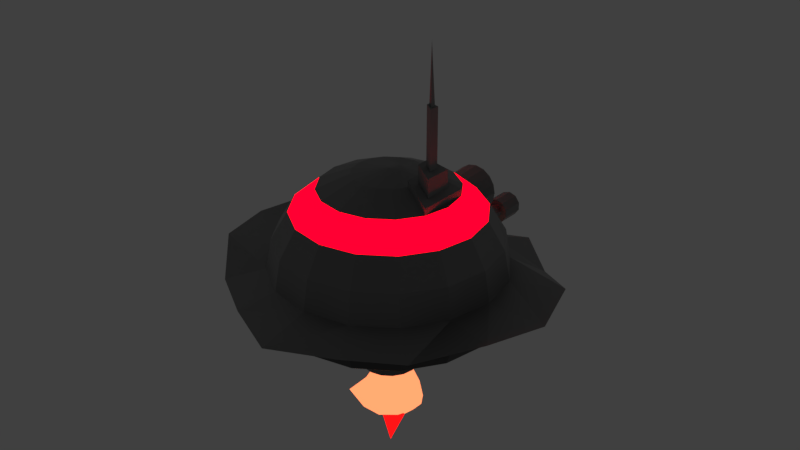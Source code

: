 # Source: flyingRobot.blend  (saved by Blender 2.79.0; exported with 4.5.12 LTS)
import bpy
from mathutils import Matrix  # noqa: F401  (used for matrix-valued properties, if any)

bpy.ops.wm.read_factory_settings(use_empty=True)
scene = bpy.context.scene
scene.name = 'Scene'

# ---- collections
col_collection_1 = bpy.data.collections.new('Collection 1'); scene.collection.children.link(col_collection_1)

# ---- images (referenced by path relative to the original .blend; pixels are not part of the script)
import os
ASSET_DIR = os.environ.get("B2B_ASSET_DIR", "")  # directory of the original .blend (textures are referenced by path, not embedded)
HERE = os.path.dirname(os.path.abspath(__file__))  # packed textures are extracted next to this script under _unpacked/

def load_image(name, relpath, width, height, colorspace="sRGB"):
    """Load a texture the original file referenced (path relative to the .blend, or extracted next to this script)."""
    p = next((c for c in (os.path.join(HERE, relpath), os.path.join(ASSET_DIR, relpath)) if relpath and os.path.exists(c)), "")
    if p:
        img = bpy.data.images.load(p, check_existing=True)
        img.name = name
    else:  # same state as the original file: an image datablock whose file is absent (Cycles renders it pink)
        img = bpy.data.images.new(name, width, height)
        img.source = "FILE"
        img.filepath = "//" + (relpath or name)
    img.colorspace_settings.name = colorspace
    return img
img_flyingrobot = load_image('FlyingRobot', 'FlyingRobot.png', 1024, 1024, 'sRGB')

# ---- materials (node trees are filled in below, after node groups)
mat_metal = bpy.data.materials.new('Metal')
mat_metal.alpha_threshold = 0.0
mat_metal.roughness = 0.5
mat_stripe = bpy.data.materials.new('Stripe')
mat_stripe.alpha_threshold = 0.0
mat_stripe.roughness = 0.5
mat_eye = bpy.data.materials.new('Eye')
mat_eye.alpha_threshold = 0.0
mat_eye.roughness = 0.5
mat_flameexit = bpy.data.materials.new('FlameExit')
mat_flameexit.alpha_threshold = 0.0
mat_flameexit.roughness = 0.5
mat_flameregular = bpy.data.materials.new('FlameRegular')
mat_flameregular.alpha_threshold = 0.0
mat_flameregular.roughness = 0.5
mat_flameend = bpy.data.materials.new('FlameEnd')
mat_flameend.alpha_threshold = 0.0
mat_flameend.roughness = 0.5
mat_bottom = bpy.data.materials.new('Bottom')
mat_bottom.alpha_threshold = 0.0
mat_bottom.roughness = 0.5
mat_redeye = bpy.data.materials.new('RedEye')
mat_redeye.alpha_threshold = 0.0
mat_redeye.roughness = 0.5

# ---- material node trees
mat_metal.use_nodes = True; mat_metal.node_tree.nodes.clear()
_N = mat_metal.node_tree.nodes; _L = mat_metal.node_tree.links
n0 = _N.new('ShaderNodeOutputMaterial'); n0.name = 'Material Output'; n0.location = (300, 300)
n1 = _N.new('ShaderNodeBsdfPrincipled'); n1.name = 'Principled BSDF'; n1.location = (10, 300)
n1.width = 150
n1.subsurface_method = 'BURLEY'
n1.inputs[0].default_value = (0.3264, 0.3264, 0.3264, 1.0)
n1.inputs[1].default_value = 1.0
n1.inputs[2].default_value = 1.0
n1.inputs[3].default_value = 1.45
n1.inputs[9].default_value = (1.0, 1.0, 1.0)
n1.inputs[13].default_value = 0.2179
n1.inputs[15].default_value = 1.0
n1.inputs[19].default_value = 0.25
n1.inputs[20].default_value = 1.0
n1.inputs[24].default_value = 0.1949
n2 = _N.new('ShaderNodeTexImage'); n2.name = 'Image Texture'; n2.location = (268, 151)
n2.width = 140
n2.image = img_flyingrobot
_L.new(n1.outputs[0], n0.inputs[0])
n0.is_active_output = True
mat_stripe.use_nodes = True; mat_stripe.node_tree.nodes.clear()
_N = mat_stripe.node_tree.nodes; _L = mat_stripe.node_tree.links
n0 = _N.new('ShaderNodeOutputMaterial'); n0.name = 'Material Output'; n0.location = (300, 300)
n1 = _N.new('ShaderNodeEmission'); n1.name = 'Emission'; n1.location = (10, 300)
n1.inputs[0].default_value = (0.4919, 0.0, 0.006514, 1.0)
n1.inputs[1].default_value = 5.0
n2 = _N.new('ShaderNodeTexImage'); n2.name = 'Image Texture'; n2.location = (268, 151)
n2.width = 140
n2.image = img_flyingrobot
_L.new(n1.outputs[0], n0.inputs[0])
n0.is_active_output = True
mat_eye.use_nodes = True; mat_eye.node_tree.nodes.clear()
_N = mat_eye.node_tree.nodes; _L = mat_eye.node_tree.links
n0 = _N.new('ShaderNodeOutputMaterial'); n0.name = 'Material Output'; n0.location = (300, 300)
n1 = _N.new('ShaderNodeEmission'); n1.name = 'Emission'; n1.location = (10, 300)
n1.inputs[0].default_value = (0.8, 0.06008, 0.03575, 1.0)
n1.inputs[1].default_value = 4.0
n2 = _N.new('ShaderNodeTexImage'); n2.name = 'Image Texture'; n2.location = (268, 151)
n2.width = 140
n2.image = img_flyingrobot
_L.new(n1.outputs[0], n0.inputs[0])
n0.is_active_output = True
mat_flameexit.use_nodes = True; mat_flameexit.node_tree.nodes.clear()
_N = mat_flameexit.node_tree.nodes; _L = mat_flameexit.node_tree.links
n0 = _N.new('ShaderNodeOutputMaterial'); n0.name = 'Material Output'; n0.location = (300, 300)
n1 = _N.new('ShaderNodeEmission'); n1.name = 'Emission'; n1.location = (10, 300)
n1.inputs[0].default_value = (0.009827, 0.07977, 0.8, 1.0)
n1.inputs[1].default_value = 2.0
n2 = _N.new('ShaderNodeTexImage'); n2.name = 'Image Texture'; n2.location = (268, 151)
n2.width = 140
n2.image = img_flyingrobot
_L.new(n1.outputs[0], n0.inputs[0])
n0.is_active_output = True
mat_flameregular.use_nodes = True; mat_flameregular.node_tree.nodes.clear()
_N = mat_flameregular.node_tree.nodes; _L = mat_flameregular.node_tree.links
n0 = _N.new('ShaderNodeOutputMaterial'); n0.name = 'Material Output'; n0.location = (300, 300)
n1 = _N.new('ShaderNodeEmission'); n1.name = 'Emission'; n1.location = (10, 300)
n1.inputs[0].default_value = (0.8, 0.208, 0.08541, 1.0)
n1.inputs[1].default_value = 2.0
n2 = _N.new('ShaderNodeTexImage'); n2.name = 'Image Texture'; n2.location = (268, 151)
n2.width = 140
n2.image = img_flyingrobot
_L.new(n1.outputs[0], n0.inputs[0])
n0.is_active_output = True
mat_flameend.use_nodes = True; mat_flameend.node_tree.nodes.clear()
_N = mat_flameend.node_tree.nodes; _L = mat_flameend.node_tree.links
n0 = _N.new('ShaderNodeOutputMaterial'); n0.name = 'Material Output'; n0.location = (300, 300)
n1 = _N.new('ShaderNodeEmission'); n1.name = 'Emission'; n1.location = (10, 300)
n1.inputs[0].default_value = (0.8, 0.003786, 0.004314, 1.0)
n1.inputs[1].default_value = 2.0
n2 = _N.new('ShaderNodeTexImage'); n2.name = 'Image Texture'; n2.location = (268, 151)
n2.width = 140
n2.image = img_flyingrobot
_L.new(n1.outputs[0], n0.inputs[0])
n0.is_active_output = True
mat_bottom.use_nodes = True; mat_bottom.node_tree.nodes.clear()
_N = mat_bottom.node_tree.nodes; _L = mat_bottom.node_tree.links
n0 = _N.new('ShaderNodeOutputMaterial'); n0.name = 'Material Output'; n0.location = (300, 300)
n1 = _N.new('ShaderNodeBsdfPrincipled'); n1.name = 'Principled BSDF'; n1.location = (10, 300)
n1.width = 150
n1.subsurface_method = 'BURLEY'
n1.inputs[0].default_value = (0.05358, 0.05358, 0.05358, 1.0)
n1.inputs[1].default_value = 0.09402
n1.inputs[2].default_value = 0.453
n1.inputs[3].default_value = 1.45
n1.inputs[9].default_value = (1.0, 1.0, 1.0)
n1.inputs[13].default_value = 0.2222
n1.inputs[14].default_value = (0.6336, 0.6336, 0.6336, 1.0)
n2 = _N.new('ShaderNodeTexImage'); n2.name = 'Image Texture'; n2.location = (268, 151)
n2.width = 140
n2.image = img_flyingrobot
_L.new(n1.outputs[0], n0.inputs[0])
n0.is_active_output = True
mat_redeye.use_nodes = True; mat_redeye.node_tree.nodes.clear()
_N = mat_redeye.node_tree.nodes; _L = mat_redeye.node_tree.links
n0 = _N.new('ShaderNodeOutputMaterial'); n0.name = 'Material Output'; n0.location = (300, 300)
n1 = _N.new('ShaderNodeEmission'); n1.name = 'Emission'; n1.location = (10, 300)
n1.inputs[0].default_value = (0.8, 0.0, 0.01132, 1.0)
n1.inputs[1].default_value = 5.0
n2 = _N.new('ShaderNodeTexImage'); n2.name = 'Image Texture'; n2.location = (268, 151)
n2.width = 140
n2.image = img_flyingrobot
_L.new(n1.outputs[0], n0.inputs[0])
n0.is_active_output = True

# ---- world
world_world = bpy.data.worlds.new('World'); scene.world = world_world
world_world.color = (0.05088, 0.05088, 0.05088)
world_world.use_sun_shadow = False
world_world.sun_shadow_jitter_overblur = 0.0
world_world.cycles.sampling_method = 'MANUAL'

# ---- meshes
me_sphere_001 = bpy.data.meshes.new('Sphere.001')
me_sphere_001.from_pydata([(0.002147, 0.0006116, -2.107), (0.2202, -0.1578, -1.567), (-0.08114, -0.2557, -1.567), (-0.1404, 0.0006116, -1.567), (-0.06912, 0.2569, -1.567), (0.2202, 0.159, -1.641), (0.08168, -0.1638, -1.345), (-0.1726, -0.1151, -1.345), (-0.2159, 0.159, -1.345), (0.03641, 0.2528, -1.333), (0.2305, -0.02073, -1.369), (0.002147, 0.0006116, -1.194), (-0.04681, -0.0716, -1.692), (0.1077, -0.08532, -1.608), (0.08136, -0.2432, -1.586), (0.2585, 0.0006116, -1.586), (0.09032, 0.09115, -1.794), (-0.05859, -0.007752, -1.608), (-0.08931, -0.1501, -1.668), (-0.03943, 0.1409, -1.667), (-0.2052, 0.1513, -1.671), (0.08136, 0.2444, -1.586), (0.2138, -0.09251, -1.456), (0.2887, 0.09373, -1.456), (-0.003561, -0.2297, -1.452), (0.1793, -0.2432, -1.47), (-0.2001, -0.08532, -1.452), (-0.2539, -0.2432, -1.456), (-0.126, 0.2485, -1.423), (-0.2246, 0.09373, -1.456), (0.1301, 0.2444, -1.456), (-0.04117, 0.2592, -1.456), (0.2095, -0.1501, -1.325), (-0.07707, -0.2432, -1.27), (-0.1926, 0.0006116, -1.308), (-0.03321, 0.1843, -1.27), (0.1694, 0.1195, -1.325), (0.0511, -0.1501, -1.245), (0.1606, 0.0006116, -1.21), (-0.1149, -0.08532, -1.295), (-0.1149, 0.04386, -1.295), (0.0511, 0.1513, -1.245), (-8.819e-11, 0.8292, 0.523), (0.06963, 0.831, 0.5069), (-4.599e-11, 0.8303, 0.5231), (-0.06964, 0.8314, 0.5069), (0.1293, 0.8424, 0.4612), (-0.1293, 0.8428, 0.4612), (0.07917, 1.166, 0.534), (-1.301e-09, 1.166, 0.5525), (-0.1703, 0.8631, 0.3921), (-0.1863, 0.8894, 0.3091), (-0.1741, 0.918, 0.2243), (-0.1346, 0.9446, 0.1507), (-0.07345, 0.9648, 0.1005), (1.424e-08, 0.9752, 0.08239), (2.842e-08, 0.9665, 0.08315), (0.07324, 0.9574, 0.1011), (0.1343, 0.9389, 0.151), (0.1738, 0.9141, 0.2244), (0.1861, 0.8871, 0.3091), (0.1702, 0.862, 0.3921), (0.1463, 1.166, 0.4812), (0.06043, 1.166, 0.4807), (5.241e-10, 1.166, 0.4949), (-0.07917, 1.166, 0.534), (2.994e-08, 1.166, 0.0657), (0.07917, 1.166, 0.08422), (0.1911, 1.166, 0.4022), (0.1117, 1.166, 0.4405), (-0.06043, 1.166, 0.4807), (0.06043, 1.117, 0.4807), (-2.732e-09, 1.117, 0.4949), (-0.1463, 1.166, 0.4812), (-0.07917, 1.166, 0.08422), (2.437e-08, 1.166, 0.1233), (0.06043, 1.166, 0.1375), (0.1463, 1.166, 0.137), (0.2069, 1.166, 0.3091), (0.1459, 1.166, 0.3802), (0.1117, 1.117, 0.4405), (-0.1117, 1.166, 0.4405), (-0.06043, 1.117, 0.4807), (0.0456, 1.117, 0.4386), (1.117e-09, 1.117, 0.4493), (-0.1911, 1.166, 0.4022), (-0.06043, 1.166, 0.1375), (-0.1463, 1.166, 0.137), (0.1117, 1.166, 0.1777), (2.111e-08, 1.117, 0.1233), (0.06043, 1.117, 0.1375), (0.1911, 1.166, 0.216), (0.1579, 1.166, 0.3091), (0.1459, 1.117, 0.3802), (0.08426, 1.117, 0.4082), (-0.1459, 1.166, 0.3802), (-0.1117, 1.117, 0.4405), (-0.0456, 1.117, 0.4386), (0.0456, 1.138, 0.4386), (1.117e-09, 1.138, 0.4493), (-0.2069, 1.166, 0.3091), (-0.1117, 1.166, 0.1777), (-0.06043, 1.117, 0.1375), (-0.1911, 1.166, 0.216), (0.1459, 1.166, 0.238), (0.1117, 1.117, 0.1777), (1.911e-08, 1.117, 0.1689), (0.0456, 1.117, 0.1796), (0.1579, 1.117, 0.3091), (0.1101, 1.117, 0.3627), (0.08426, 1.138, 0.4082), (-0.1579, 1.166, 0.3091), (-0.1459, 1.117, 0.3802), (-0.08426, 1.117, 0.4082), (-0.0456, 1.138, 0.4386), (0.04104, 1.158, 0.4257), (1.588e-09, 1.158, 0.4353), (-0.1459, 1.166, 0.238), (-0.1117, 1.117, 0.1777), (-0.0456, 1.117, 0.1796), (0.1459, 1.117, 0.238), (0.08426, 1.117, 0.21), (1.911e-08, 1.138, 0.1689), (0.0456, 1.138, 0.1796), (0.1192, 1.117, 0.3091), (0.1101, 1.138, 0.3627), (0.07584, 1.158, 0.3983), (-0.1579, 1.117, 0.3091), (-0.1101, 1.117, 0.3627), (-0.08426, 1.138, 0.4082), (-0.04104, 1.158, 0.4257), (0.03283, 1.179, 0.4024), (2.436e-09, 1.179, 0.41), (-0.1459, 1.117, 0.238), (-0.08426, 1.117, 0.21), (-0.0456, 1.138, 0.1796), (0.1101, 1.117, 0.2554), (0.08426, 1.138, 0.21), (1.778e-08, 1.158, 0.1829), (0.04104, 1.158, 0.1925), (0.1192, 1.138, 0.3091), (0.09909, 1.158, 0.3574), (0.06067, 1.179, 0.3805), (-0.1192, 1.117, 0.3091), (-0.1101, 1.138, 0.3627), (-0.07584, 1.158, 0.3983), (-0.03283, 1.179, 0.4024), (0.02298, 1.2, 0.3744), (4.032e-09, 1.2, 0.3798), (-0.1101, 1.117, 0.2554), (-0.08426, 1.138, 0.21), (-0.04104, 1.158, 0.1925), (0.1101, 1.138, 0.2554), (0.07584, 1.158, 0.2199), (1.539e-08, 1.179, 0.2082), (0.03283, 1.179, 0.2158), (0.1073, 1.158, 0.3091), (0.07927, 1.179, 0.3477), (0.04247, 1.2, 0.3591), (-0.1192, 1.138, 0.3091), (-0.09909, 1.158, 0.3574), (-0.06067, 1.179, 0.3805), (-0.02298, 1.2, 0.3744), (0.01379, 1.2, 0.3483), (5.405e-09, 1.2, 0.3515), (-0.1101, 1.138, 0.2554), (-0.07584, 1.158, 0.2199), (-0.03283, 1.179, 0.2158), (0.09909, 1.158, 0.2608), (0.06067, 1.179, 0.2377), (1.31e-08, 1.2, 0.2384), (0.02298, 1.2, 0.2438), (0.0858, 1.179, 0.3091), (0.05549, 1.2, 0.3361), (0.02548, 1.2, 0.3391), (-0.1073, 1.158, 0.3091), (-0.07927, 1.179, 0.3477), (-0.04247, 1.2, 0.3591), (-0.01379, 1.2, 0.3483), (0.03329, 1.2, 0.3253), (0.03604, 1.2, 0.3091), (0.03329, 1.2, 0.2929), (0.02548, 1.2, 0.2791), (0.01379, 1.2, 0.2699), (1.085e-08, 1.2, 0.2667), (-0.01379, 1.2, 0.2699), (-0.02548, 1.2, 0.2791), (-0.03329, 1.2, 0.2929), (-0.03604, 1.2, 0.3091), (-0.03329, 1.2, 0.3253), (-0.02548, 1.2, 0.3391), (-0.09909, 1.158, 0.2608), (-0.06067, 1.179, 0.2377), (-0.02298, 1.2, 0.2438), (0.07927, 1.179, 0.2705), (0.04247, 1.2, 0.2591), (0.06006, 1.2, 0.3091), (-0.0858, 1.179, 0.3091), (-0.05549, 1.2, 0.3361), (0.05549, 1.2, 0.2821), (-0.04247, 1.2, 0.2591), (-0.05549, 1.2, 0.2821), (-0.06006, 1.2, 0.3091), (-0.07927, 1.179, 0.2705), (0.0, 1.202, 7.451e-09), (0.0, 1.002, -7.451e-09), (0.05878, 1.202, -0.02247), (0.05878, 1.002, -0.02247), (0.09511, 1.202, -0.08129), (0.09511, 1.002, -0.08129), (0.09511, 1.202, -0.154), (0.09511, 1.002, -0.154), (0.05878, 1.202, -0.2128), (0.05878, 1.002, -0.2128), (-8.742e-09, 1.202, -0.2353), (-8.742e-09, 1.002, -0.3592), (-0.05878, 1.202, -0.2128), (-0.05878, 1.002, -0.2128), (-0.09511, 1.202, -0.154), (-0.09511, 1.002, -0.154), (-0.09511, 1.202, -0.08129), (-0.09511, 1.002, -0.08129), (-0.05878, 1.202, -0.02247), (-0.05878, 1.002, -0.02247), (-4.157e-08, 0.309, -0.7489), (-3.536e-08, 0.5878, -0.6907), (-2.569e-08, 0.809, -0.6), (-1.351e-08, 0.9511, -0.4858), (-0.1183, 0.2855, -0.7489), (-0.2249, 0.543, -0.6907), (-0.3096, 0.7474, -0.6), (-0.364, 0.8787, -0.4858), (-0.3827, 0.9239, -0.3592), (-0.2185, 0.2185, -0.7489), (-0.4156, 0.4156, -0.6907), (-0.5721, 0.5721, -0.6), (-0.6725, 0.6725, -0.4858), (-0.7071, 0.7071, -0.3592), (-0.2855, 0.1183, -0.7489), (-0.543, 0.2249, -0.6907), (-0.7474, 0.3096, -0.6), (-0.8787, 0.364, -0.4858), (-0.9239, 0.3827, -0.3592), (-0.309, -3.452e-07, -0.7489), (-0.5878, -3.824e-07, -0.6907), (-0.809, -4.718e-07, -0.6), (-0.9511, -4.122e-07, -0.4858), (-1.0, -4.42e-07, -0.3592), (-0.2855, -0.1183, -0.7489), (-0.543, -0.2249, -0.6907), (-0.7474, -0.3096, -0.6), (-0.8787, -0.364, -0.4858), (-0.9239, -0.3827, -0.3592), (-0.2185, -0.2185, -0.7489), (-0.4156, -0.4156, -0.6907), (-0.5721, -0.5721, -0.6), (-0.6725, -0.6725, -0.4858), (-0.7071, -0.7071, -0.3592), (-0.1183, -0.2855, -0.7489), (-0.2249, -0.543, -0.6907), (-0.3096, -0.7474, -0.6), (-0.364, -0.8787, -0.4858), (-0.3827, -0.9239, -0.3592), (2e-08, -0.309, -0.7489), (1.231e-07, -0.5878, -0.6907), (2.072e-07, -0.809, -0.6), (1.896e-07, -0.9511, -0.4858), (2.329e-07, -1.0, -0.3592), (0.1183, -0.2855, -0.7489), (0.2249, -0.543, -0.6907), (0.3096, -0.7474, -0.6), (0.364, -0.8787, -0.4858), (0.3827, -0.9239, -0.3592), (0.2185, -0.2185, -0.7489), (0.4156, -0.4156, -0.6907), (0.5721, -0.5721, -0.6), (0.6725, -0.6725, -0.4858), (0.7071, -0.7071, -0.3592), (0.2855, -0.1183, -0.7489), (0.543, -0.2249, -0.6907), (0.7474, -0.3096, -0.6), (0.8787, -0.364, -0.4858), (0.9239, -0.3827, -0.3592), (0.309, -2.111e-07, -0.7489), (0.5878, -6.951e-08, -0.6907), (0.809, 5e-09, -0.6), (0.9511, -2.48e-08, -0.4858), (1.0, 6.461e-08, -0.3592), (0.2855, 0.1183, -0.7489), (0.543, 0.2249, -0.6907), (0.7474, 0.3096, -0.6), (0.8787, 0.364, -0.4858), (0.9239, 0.3827, -0.3592), (0.2185, 0.2185, -0.7489), (0.4156, 0.4156, -0.6907), (0.5721, 0.5721, -0.6), (0.6725, 0.6725, -0.4858), (0.7071, 0.7071, -0.3592), (0.1183, 0.2855, -0.7489), (0.2249, 0.543, -0.6907), (0.3096, 0.7474, -0.6), (0.364, 0.8787, -0.4858), (0.3827, 0.9239, -0.3592), (-4.157e-08, 0.309, -0.8513), (-0.1183, 0.2855, -0.8513), (-0.2185, 0.2185, -0.8513), (-0.2855, 0.1183, -0.8513), (-0.309, -3.452e-07, -0.8513), (-0.2855, -0.1183, -0.8513), (-0.2185, -0.2185, -0.8513), (-0.1183, -0.2855, -0.8513), (2e-08, -0.309, -0.8513), (0.1183, -0.2855, -0.8513), (0.2185, -0.2185, -0.8513), (0.2855, -0.1183, -0.8513), (0.309, -2.111e-07, -0.8513), (0.2855, 0.1183, -0.8513), (0.2185, 0.2185, -0.8513), (0.1183, 0.2855, -0.8513), (-4.947e-08, 0.09332, -0.8513), (-0.03571, 0.08622, -0.8513), (-0.06599, 0.06599, -0.8513), (-0.08622, 0.03571, -0.8513), (-0.09332, -3.061e-07, -0.8513), (-0.08622, -0.03571, -0.8513), (-0.06599, -0.06599, -0.8513), (-0.03571, -0.08622, -0.8513), (-3.087e-08, -0.09332, -0.8513), (0.03571, -0.08622, -0.8513), (0.06599, -0.06599, -0.8513), (0.08622, -0.03571, -0.8513), (0.09332, -2.656e-07, -0.8513), (0.08622, 0.03571, -0.8513), (0.06599, 0.06599, -0.8513), (0.03571, 0.08622, -0.8513), (-3.983e-08, 0.2482, -1.113), (-0.09497, 0.2293, -1.113), (-0.1755, 0.1755, -1.113), (-0.2293, 0.09497, -1.113), (-0.2482, -3.422e-07, -1.113), (-0.2293, -0.09497, -1.113), (-0.1755, -0.1755, -1.113), (-0.09497, -0.2293, -1.113), (9.62e-09, -0.2482, -1.113), (0.09497, -0.2293, -1.113), (0.1755, -0.1755, -1.113), (0.2293, -0.09497, -1.113), (0.2482, -2.345e-07, -1.113), (0.2293, 0.09497, -1.113), (0.1755, 0.1755, -1.113), (0.09497, 0.2293, -1.113), (-0.5216, 1.259, -0.1176), (-0.9639, 0.8398, -0.1176), (-1.354, 0.5216, 0.02957), (-1.505, -5.268e-07, -0.006754), (-1.354, -0.5216, 0.02957), (-0.9639, -0.9304, -0.1176), (-0.5216, -1.202, -0.1176), (3.441e-07, -1.445, -0.1176), (0.5216, -1.202, -0.1176), (0.9639, -0.9304, -0.1176), (1.354, -0.5216, 0.02957), (1.505, 1.638e-07, -0.006754), (1.354, 0.5216, 0.02957), (0.9639, 0.8398, -0.1176), (0.5216, 1.259, -0.1176), (-0.3827, 0.9239, 5.96e-08), (-0.7071, 0.7071, 8.941e-08), (-0.9239, 0.3827, 1.043e-07), (-1.0, -4.42e-07, 1.192e-07), (-0.9239, -0.3827, 1.043e-07), (-0.7071, -0.7071, 8.941e-08), (0.9239, 0.3827, -7.451e-08), (0.7071, 0.7071, -5.96e-08), (0.3827, 0.9239, -2.98e-08), (0.0, 0.309, 0.9511), (0.0, 0.5878, 0.809), (0.0, 0.809, 0.5878), (0.1183, 0.2855, 0.9511), (0.2249, 0.543, 0.809), (0.3096, 0.7474, 0.5878), (0.364, 0.8787, 0.309), (0.2185, 0.2185, 0.9511), (0.4156, 0.4156, 0.809), (0.5721, 0.5721, 0.5878), (0.6725, 0.6725, 0.309), (0.2855, 0.1183, 0.9511), (0.543, 0.2249, 0.809), (0.7474, 0.3096, 0.5878), (0.8787, 0.364, 0.309), (0.5878, -3.824e-07, 0.809), (0.809, -4.718e-07, 0.5878), (0.9511, -4.122e-07, 0.309), (1.0, -4.42e-07, -4.371e-08), (0.2855, -0.1183, 0.9511), (0.543, -0.2249, 0.809), (0.7474, -0.3096, 0.5878), (0.8787, -0.364, 0.309), (0.9239, -0.3827, -4.371e-08), (0.2185, -0.2185, 0.9511), (0.4156, -0.4156, 0.809), (0.5721, -0.5721, 0.5878), (0.6725, -0.6725, 0.309), (0.7071, -0.7071, -4.371e-08), (0.1183, -0.2855, 0.9511), (0.2249, -0.543, 0.809), (0.3096, -0.7474, 0.5878), (0.364, -0.8787, 0.309), (0.3827, -0.9239, -4.371e-08), (-6.157e-08, -0.309, 0.9511), (-1.584e-07, -0.5878, 0.809), (-2.329e-07, -0.809, 0.5878), (-2.031e-07, -0.9511, 0.309), (-2.329e-07, -1.0, -4.371e-08), (-1.247e-07, -6.269e-07, 1.0), (-0.1183, -0.2855, 0.9511), (-0.2249, -0.543, 0.809), (-0.3096, -0.7474, 0.5878), (-0.364, -0.8787, 0.309), (-0.3827, -0.9239, -4.371e-08), (-0.2185, -0.2185, 0.9511), (-0.4156, -0.4156, 0.809), (-0.5721, -0.5721, 0.5878), (-0.6725, -0.6725, 0.309), (-0.2855, -0.1183, 0.9511), (-0.543, -0.2249, 0.809), (-0.7474, -0.3096, 0.5878), (-0.8787, -0.364, 0.309), (-0.309, -2.111e-07, 0.9511), (-0.5878, -6.951e-08, 0.809), (-0.809, 4.999e-09, 0.5878), (-0.9511, -2.48e-08, 0.309), (-0.2855, 0.1183, 0.9511), (-0.543, 0.2249, 0.809), (-0.7474, 0.3096, 0.5878), (-0.8787, 0.364, 0.309), (-0.2185, 0.2185, 0.9511), (-0.4156, 0.4156, 0.809), (-0.5721, 0.5721, 0.5878), (-0.6725, 0.6725, 0.309), (-0.1183, 0.2855, 0.9511), (-0.2249, 0.543, 0.809), (-0.3096, 0.7474, 0.5878), (-0.364, 0.8787, 0.309), (5.975e-10, 1.202, -0.04717), (0.03521, 1.202, -0.06063), (0.05697, 1.202, -0.09587), (0.05697, 1.202, -0.1394), (0.03521, 1.202, -0.1747), (-4.639e-09, 1.202, -0.1881), (-0.03521, 1.202, -0.1747), (-0.05697, 1.202, -0.1394), (-0.05697, 1.202, -0.09587), (-0.03521, 1.202, -0.06063), (5.975e-10, 1.502, -0.04717), (0.03521, 1.502, -0.06063), (0.05697, 1.502, -0.09587), (0.05697, 1.502, -0.1394), (0.03521, 1.502, -0.1747), (-4.639e-09, 1.502, -0.1881), (-0.03521, 1.502, -0.1747), (-0.05697, 1.502, -0.1394), (-0.05697, 1.502, -0.09587), (-0.03521, 1.502, -0.06063), (5.975e-10, 1.502, -0.04717), (0.03521, 1.502, -0.06063), (0.05697, 1.502, -0.09587), (0.05697, 1.502, -0.1394), (0.03521, 1.502, -0.1747), (-4.639e-09, 1.502, -0.1881), (-0.03521, 1.502, -0.1747), (-0.05697, 1.502, -0.1394), (-0.05697, 1.502, -0.09587), (-0.03521, 1.502, -0.06063), (1.466e-09, 1.502, 0.01592), (0.06673, 1.502, -0.009591), (0.108, 1.502, -0.07637), (0.108, 1.502, -0.1589), (0.06673, 1.502, -0.2257), (-8.459e-09, 1.502, -0.2512), (-0.06673, 1.502, -0.2257), (-0.108, 1.502, -0.1589), (-0.108, 1.502, -0.07637), (-0.06673, 1.502, -0.00959), (1.466e-09, 1.712, 0.01592), (0.06673, 1.712, -0.009591), (0.108, 1.712, -0.07637), (0.108, 1.712, -0.1589), (0.06673, 1.712, -0.2257), (-8.459e-09, 1.712, -0.2512), (-0.06673, 1.712, -0.2257), (-0.108, 1.712, -0.1589), (-0.108, 1.712, -0.07637), (-0.06673, 1.712, -0.009591), (1.77e-09, 1.712, -0.03687), (0.04036, 1.712, -0.0523), (0.0653, 1.712, -0.09268), (0.0653, 1.712, -0.1426), (0.04036, 1.712, -0.183), (-4.233e-09, 1.712, -0.1984), (-0.04036, 1.712, -0.183), (-0.0653, 1.712, -0.1426), (-0.0653, 1.712, -0.09268), (-0.04036, 1.712, -0.0523), (1.77e-09, 1.586, -0.03687), (0.04036, 1.586, -0.0523), (0.0653, 1.586, -0.09268), (0.0653, 1.586, -0.1426), (0.04036, 1.586, -0.183), (-4.233e-09, 1.586, -0.1984), (-0.04036, 1.586, -0.183), (-0.0653, 1.586, -0.1426), (-0.0653, 1.586, -0.09268), (-0.04036, 1.586, -0.0523), (0.2855, 0.1183, 1.019), (0.543, 0.2249, 0.8767), (0.2855, -0.1183, 1.019), (0.543, -0.2249, 0.8767), (0.3442, 0.06434, 0.9863), (0.4843, 0.1224, 0.909), (0.3442, -0.06434, 0.9863), (0.4843, -0.1224, 0.909), (0.3442, 0.06434, 1.173), (0.4843, 0.1224, 1.096), (0.3442, -0.06434, 1.173), (0.4843, -0.1224, 1.096), (0.3885, 0.02364, 1.149), (0.44, 0.04496, 1.121), (0.3885, -0.02364, 1.149), (0.44, -0.04496, 1.121), (0.3885, 0.02364, 1.737), (0.44, 0.04496, 1.709), (0.3885, -0.02364, 1.737), (0.44, -0.04496, 1.709), (0.4014, 0.01184, 1.73), (0.4272, 0.02253, 1.716), (0.4014, -0.01185, 1.73), (0.4272, -0.02253, 1.716), (0.4111, -0.00288, 2.313)], [], [(0, 13, 12), (1, 13, 15), (0, 12, 17), (0, 17, 19), (0, 19, 16), (1, 15, 22), (2, 14, 24), (3, 18, 26), (4, 20, 28), (5, 21, 30), (1, 22, 25), (2, 24, 27), (3, 26, 29), (4, 28, 31), (5, 30, 23), (6, 32, 37), (7, 33, 39), (8, 34, 40), (9, 35, 41), (10, 36, 38), (38, 41, 11), (38, 36, 41), (36, 9, 41), (41, 40, 11), (41, 35, 40), (35, 8, 40), (40, 39, 11), (40, 34, 39), (34, 7, 39), (39, 37, 11), (39, 33, 37), (33, 6, 37), (37, 38, 11), (37, 32, 38), (32, 10, 38), (23, 36, 10), (23, 30, 36), (30, 9, 36), (31, 35, 9), (31, 28, 35), (28, 8, 35), (29, 34, 8), (29, 26, 34), (26, 7, 34), (27, 33, 7), (27, 24, 33), (24, 6, 33), (25, 32, 6), (25, 22, 32), (22, 10, 32), (30, 31, 9), (30, 21, 31), (21, 4, 31), (28, 29, 8), (28, 20, 29), (20, 3, 29), (26, 27, 7), (26, 18, 27), (18, 2, 27), (24, 25, 6), (24, 14, 25), (14, 1, 25), (22, 23, 10), (22, 15, 23), (15, 5, 23), (16, 21, 5), (16, 19, 21), (19, 4, 21), (19, 20, 4), (19, 17, 20), (17, 3, 20), (17, 18, 3), (17, 12, 18), (12, 2, 18), (15, 16, 5), (15, 13, 16), (13, 0, 16), (12, 14, 2), (12, 13, 14), (13, 1, 14), (43, 48, 49, 44, 42), (46, 62, 48, 43), (49, 48, 63, 64), (65, 45, 44, 49), (56, 55, 66, 67, 57), (61, 68, 62, 46), (48, 62, 69, 63), (65, 49, 64, 70), (64, 63, 71, 72), (45, 65, 73, 47), (66, 55, 54, 74), (67, 66, 75, 76), (57, 67, 77, 58), (60, 78, 68, 61), (62, 68, 79, 69), (63, 69, 80, 71), (73, 65, 70, 81), (70, 64, 72, 82), (72, 71, 83, 84), (47, 73, 85, 50), (66, 74, 86, 75), (53, 87, 74, 54), (77, 67, 76, 88), (76, 75, 89, 90), (58, 77, 91, 59), (59, 91, 78, 60), (68, 78, 92, 79), (69, 79, 93, 80), (71, 80, 94, 83), (85, 73, 81, 95), (81, 70, 82, 96), (82, 72, 84, 97), (84, 83, 98, 99), (50, 85, 100, 51), (74, 87, 101, 86), (75, 86, 102, 89), (52, 103, 87, 53), (91, 77, 88, 104), (88, 76, 90, 105), (90, 89, 106, 107), (78, 91, 104, 92), (79, 92, 108, 93), (80, 93, 109, 94), (83, 94, 110, 98), (100, 85, 95, 111), (95, 81, 96, 112), (96, 82, 97, 113), (97, 84, 99, 114), (99, 98, 115, 116), (51, 100, 103, 52), (87, 103, 117, 101), (86, 101, 118, 102), (89, 102, 119, 106), (104, 88, 105, 120), (105, 90, 107, 121), (107, 106, 122, 123), (92, 104, 120, 108), (93, 108, 124, 109), (94, 109, 125, 110), (98, 110, 126, 115), (103, 100, 111, 117), (111, 95, 112, 127), (112, 96, 113, 128), (113, 97, 114, 129), (114, 99, 116, 130), (116, 115, 131, 132), (101, 117, 133, 118), (102, 118, 134, 119), (106, 119, 135, 122), (120, 105, 121, 136), (121, 107, 123, 137), (123, 122, 138, 139), (108, 120, 136, 124), (109, 124, 140, 125), (110, 125, 141, 126), (115, 126, 142, 131), (117, 111, 127, 133), (127, 112, 128, 143), (128, 113, 129, 144), (129, 114, 130, 145), (130, 116, 132, 146), (132, 131, 147, 148), (118, 133, 149, 134), (119, 134, 150, 135), (122, 135, 151, 138), (136, 121, 137, 152), (137, 123, 139, 153), (139, 138, 154, 155), (124, 136, 152, 140), (125, 140, 156, 141), (126, 141, 157, 142), (131, 142, 158, 147), (133, 127, 143, 149), (143, 128, 144, 159), (144, 129, 145, 160), (145, 130, 146, 161), (146, 132, 148, 162), (148, 147, 163, 164), (134, 149, 165, 150), (135, 150, 166, 151), (138, 151, 167, 154), (152, 137, 153, 168), (153, 139, 155, 169), (155, 154, 170, 171), (140, 152, 168, 156), (141, 156, 172, 157), (142, 157, 173, 158), (147, 158, 174, 163), (149, 143, 159, 165), (159, 144, 160, 175), (160, 145, 161, 176), (161, 146, 162, 177), (162, 148, 164, 178), (164, 163, 174, 179, 180, 181, 182, 183, 184, 185, 186, 187, 188, 189, 190, 178), (150, 165, 191, 166), (151, 166, 192, 167), (154, 167, 193, 170), (168, 153, 169, 194), (169, 155, 171, 195), (171, 170, 184, 183), (156, 168, 194, 172), (157, 172, 196, 173), (158, 173, 179, 174), (165, 159, 175, 191), (175, 160, 176, 197), (176, 161, 177, 198), (177, 162, 178, 190), (173, 196, 180, 179), (196, 199, 181, 180), (199, 195, 182, 181), (195, 171, 183, 182), (170, 193, 185, 184), (193, 200, 186, 185), (200, 201, 187, 186), (201, 202, 188, 187), (202, 198, 189, 188), (198, 177, 190, 189), (166, 191, 203, 192), (167, 192, 200, 193), (194, 169, 195, 199), (172, 194, 199, 196), (191, 175, 197, 203), (197, 176, 198, 202), (192, 203, 201, 200), (203, 197, 202, 201), (204, 205, 207, 206), (206, 207, 209, 208), (208, 209, 211, 210), (210, 211, 213, 212), (212, 213, 215, 214), (214, 215, 217, 216), (216, 217, 219, 218), (218, 219, 221, 220), (207, 205, 223, 221, 219, 217, 215, 213, 211, 209), (220, 221, 223, 222), (222, 223, 205, 204), (220, 222, 453, 452), (225, 224, 228, 229), (226, 225, 229, 230), (227, 226, 230, 231), (215, 227, 231, 232), (230, 229, 234, 235), (231, 230, 235, 236), (232, 231, 236, 237), (229, 228, 233, 234), (237, 236, 241, 242), (234, 233, 238, 239), (235, 234, 239, 240), (236, 235, 240, 241), (242, 241, 246, 247), (239, 238, 243, 244), (240, 239, 244, 245), (241, 240, 245, 246), (246, 245, 250, 251), (247, 246, 251, 252), (244, 243, 248, 249), (245, 244, 249, 250), (251, 250, 255, 256), (252, 251, 256, 257), (249, 248, 253, 254), (250, 249, 254, 255), (255, 254, 259, 260), (256, 255, 260, 261), (257, 256, 261, 262), (254, 253, 258, 259), (259, 258, 263, 264), (260, 259, 264, 265), (261, 260, 265, 266), (262, 261, 266, 267), (267, 266, 271, 272), (264, 263, 268, 269), (265, 264, 269, 270), (266, 265, 270, 271), (272, 271, 276, 277), (269, 268, 273, 274), (270, 269, 274, 275), (271, 270, 275, 276), (276, 275, 280, 281), (277, 276, 281, 282), (274, 273, 278, 279), (275, 274, 279, 280), (280, 279, 284, 285), (281, 280, 285, 286), (282, 281, 286, 287), (279, 278, 283, 284), (285, 284, 289, 290), (286, 285, 290, 291), (287, 286, 291, 292), (284, 283, 288, 289), (289, 288, 293, 294), (290, 289, 294, 295), (291, 290, 295, 296), (292, 291, 296, 297), (297, 296, 301, 302), (294, 293, 298, 299), (295, 294, 299, 300), (296, 295, 300, 301), (301, 300, 226, 227), (302, 301, 227, 215), (299, 298, 224, 225), (300, 299, 225, 226), (293, 288, 316, 317), (273, 268, 312, 313), (224, 298, 318, 303), (288, 283, 315, 316), (228, 224, 303, 304), (248, 243, 307, 308), (268, 263, 311, 312), (253, 248, 308, 309), (298, 293, 317, 318), (278, 273, 313, 314), (263, 258, 310, 311), (243, 238, 306, 307), (233, 228, 304, 305), (283, 278, 314, 315), (238, 233, 305, 306), (258, 253, 309, 310), (308, 307, 323, 324), (316, 315, 331, 332), (309, 308, 324, 325), (317, 316, 332, 333), (310, 309, 325, 326), (318, 317, 333, 334), (311, 310, 326, 327), (304, 303, 319, 320), (303, 318, 334, 319), (312, 311, 327, 328), (305, 304, 320, 321), (313, 312, 328, 329), (306, 305, 321, 322), (314, 313, 329, 330), (307, 306, 322, 323), (315, 314, 330, 331), (329, 328, 344, 345), (322, 321, 337, 338), (330, 329, 345, 346), (323, 322, 338, 339), (331, 330, 346, 347), (324, 323, 339, 340), (332, 331, 347, 348), (325, 324, 340, 341), (333, 332, 348, 349), (326, 325, 341, 342), (334, 333, 349, 350), (327, 326, 342, 343), (320, 319, 335, 336), (319, 334, 350, 335), (328, 327, 343, 344), (321, 320, 336, 337), (335, 350, 349, 348, 347, 346, 345, 344, 343, 342, 341, 340, 339, 338, 337, 336), (282, 287, 362, 361), (297, 302, 365, 364), (292, 297, 364, 363), (272, 277, 360, 359), (351, 221, 219), (232, 237, 352, 351), (247, 252, 355, 354), (257, 262, 357, 356), (237, 242, 353, 352), (252, 257, 356, 355), (277, 282, 361, 360), (287, 292, 363, 362), (267, 272, 359, 358), (242, 247, 354, 353), (262, 267, 358, 357), (354, 355, 370, 369), (362, 363, 372, 393), (355, 356, 371, 370), (363, 364, 373, 372), (356, 357, 419, 371), (364, 365, 374, 373), (357, 358, 413, 419), (366, 221, 351), (358, 359, 408, 413), (351, 352, 367, 366), (359, 360, 403, 408), (352, 353, 368, 367), (360, 361, 398, 403), (353, 354, 369, 368), (361, 362, 393, 398), (376, 375, 378, 379), (377, 376, 379, 380), (375, 414, 378), (380, 379, 383, 384), (381, 380, 384, 385), (378, 414, 382), (374, 381, 385, 373), (379, 378, 382, 383), (373, 385, 389, 372), (383, 382, 386, 387), (384, 383, 387, 388), (385, 384, 388, 389), (382, 414, 386), (372, 389, 392, 393), (388, 387, 390, 391), (389, 388, 391, 392), (392, 391, 396, 397), (393, 392, 397, 398), (387, 395, 390), (391, 390, 395, 396), (397, 396, 401, 402), (394, 414, 399), (398, 397, 402, 403), (395, 394, 399, 400), (396, 395, 400, 401), (401, 400, 405, 406), (402, 401, 406, 407), (399, 414, 404), (403, 402, 407, 408), (400, 399, 404, 405), (405, 404, 409, 410), (406, 405, 410, 411), (407, 406, 411, 412), (404, 414, 409), (408, 407, 412, 413), (413, 412, 418, 419), (410, 409, 415, 416), (411, 410, 416, 417), (412, 411, 417, 418), (409, 414, 415), (415, 414, 420), (419, 418, 423, 371), (416, 415, 420, 421), (417, 416, 421, 422), (418, 417, 422, 423), (423, 422, 426, 427), (420, 414, 424), (371, 423, 427, 370), (421, 420, 424, 425), (422, 421, 425, 426), (426, 425, 429, 430), (427, 426, 430, 431), (424, 414, 428), (370, 427, 431, 369), (425, 424, 428, 429), (430, 429, 433, 434), (431, 430, 434, 435), (428, 414, 432), (369, 431, 435, 368), (429, 428, 432, 433), (433, 432, 436, 437), (434, 433, 437, 438), (435, 434, 438, 439), (432, 414, 436), (368, 435, 439, 367), (367, 439, 443, 366), (437, 436, 440, 441), (438, 437, 441, 442), (439, 438, 442, 443), (436, 414, 440), (440, 414, 375), (441, 440, 375, 376), (442, 441, 376, 377), (232, 219, 217), (232, 217, 215), (211, 209, 365), (365, 209, 374), (302, 211, 365), (302, 213, 211), (302, 215, 213), (366, 205, 223), (366, 223, 221), (374, 207, 205), (374, 209, 207), (452, 453, 463, 462), (218, 220, 452, 451), (216, 218, 451, 450), (214, 216, 450, 449), (212, 214, 449, 448), (210, 212, 448, 447), (204, 206, 445, 444), (208, 210, 447, 446), (206, 208, 446, 445), (222, 204, 444, 453), (459, 460, 470, 469), (449, 450, 460, 459), (446, 447, 457, 456), (453, 444, 454, 463), (450, 451, 461, 460), (447, 448, 458, 457), (444, 445, 455, 454), (451, 452, 462, 461), (448, 449, 459, 458), (445, 446, 456, 455), (466, 467, 477, 476), (456, 457, 467, 466), (463, 454, 464, 473), (460, 461, 471, 470), (457, 458, 468, 467), (454, 455, 465, 464), (461, 462, 472, 471), (458, 459, 469, 468), (455, 456, 466, 465), (462, 463, 473, 472), (480, 481, 491, 490), (473, 464, 474, 483), (470, 471, 481, 480), (467, 468, 478, 477), (464, 465, 475, 474), (471, 472, 482, 481), (468, 469, 479, 478), (465, 466, 476, 475), (472, 473, 483, 482), (469, 470, 480, 479), (487, 488, 498, 497), (477, 478, 488, 487), (474, 475, 485, 484), (481, 482, 492, 491), (478, 479, 489, 488), (475, 476, 486, 485), (482, 483, 493, 492), (479, 480, 490, 489), (476, 477, 487, 486), (483, 474, 484, 493), (494, 495, 505, 504), (484, 485, 495, 494), (491, 492, 502, 501), (488, 489, 499, 498), (485, 486, 496, 495), (492, 493, 503, 502), (489, 490, 500, 499), (486, 487, 497, 496), (493, 484, 494, 503), (490, 491, 501, 500), (504, 505, 506, 507, 508, 509, 510, 511, 512, 513), (501, 502, 512, 511), (498, 499, 509, 508), (495, 496, 506, 505), (502, 503, 513, 512), (499, 500, 510, 509), (496, 497, 507, 506), (503, 494, 504, 513), (500, 501, 511, 510), (497, 498, 508, 507), (374, 205, 381), (381, 377, 380), (443, 442, 377), (366, 443, 205), (51, 52, 443), (377, 45, 47), (377, 44, 45), (54, 55, 205), (53, 54, 205), (443, 377, 47), (443, 47, 50), (53, 205, 443), (52, 53, 443), (443, 50, 51), (381, 60, 61), (43, 44, 377), (205, 55, 57), (205, 57, 58), (43, 377, 46), (46, 377, 381), (381, 205, 58), (381, 58, 59), (61, 46, 381), (381, 59, 60), (386, 414, 394), (387, 386, 514, 515), (395, 387, 515, 517), (386, 394, 516, 514), (394, 395, 517, 516), (514, 516, 520, 518), (517, 515, 519, 521), (516, 517, 521, 520), (515, 514, 518, 519), (521, 519, 523, 525), (520, 521, 525, 524), (519, 518, 522, 523), (518, 520, 524, 522), (524, 525, 529, 528), (523, 522, 526, 527), (522, 524, 528, 526), (525, 523, 527, 529), (526, 528, 532, 530), (529, 527, 531, 533), (528, 529, 533, 532), (527, 526, 530, 531), (532, 533, 537, 536), (531, 530, 534, 535), (530, 532, 536, 534), (533, 531, 535, 537), (537, 535, 538), (535, 534, 538), (536, 538, 534), (536, 537, 538), (351, 219, 232)])
me_sphere_001.polygons.foreach_set('material_index', [5, 4, 5, 5, 5, 4, 4, 4, 4, 4, 4, 4, 4, 4, 4, 4, 4, 4, 4, 4, 4, 4, 4, 4, 4, 4, 4, 4, 4, 4, 4, 4, 4, 4, 4, 4, 4, 4, 4, 4, 4, 4, 4, 4, 4, 4, 4, 4, 4, 4, 4, 4, 4, 4, 4, 4, 4, 4, 4, 4, 4, 4, 4, 4, 4, 4, 4, 4, 4, 5, 4, 4, 4, 4, 4, 4, 5, 4, 4, 4, 0, 0, 0, 0, 0, 0, 0, 0, 0, 0, 0, 0, 0, 0, 0, 0, 0, 0, 0, 0, 0, 0, 0, 0, 0, 0, 0, 0, 0, 0, 0, 0, 7, 0, 0, 0, 0, 0, 0, 0, 0, 0, 0, 7, 0, 0, 0, 7, 7, 0, 0, 0, 0, 0, 0, 7, 0, 0, 7, 7, 0, 0, 0, 7, 7, 7, 0, 0, 7, 0, 7, 7, 0, 7, 7, 7, 0, 0, 7, 7, 7, 7, 0, 7, 7, 7, 7, 7, 7, 7, 7, 7, 0, 7, 7, 7, 7, 7, 7, 7, 7, 7, 7, 7, 7, 7, 7, 7, 7, 7, 7, 7, 7, 2, 7, 7, 7, 7, 7, 7, 7, 7, 7, 7, 7, 7, 7, 7, 7, 7, 7, 7, 7, 7, 7, 7, 7, 7, 7, 7, 7, 7, 7, 7, 7, 0, 0, 0, 0, 0, 0, 0, 0, 0, 0, 0, 0, 6, 6, 6, 6, 6, 6, 6, 6, 6, 6, 6, 6, 6, 6, 6, 6, 6, 0, 6, 6, 6, 6, 6, 6, 6, 6, 6, 6, 6, 6, 6, 6, 6, 6, 6, 6, 6, 6, 6, 6, 6, 6, 6, 6, 6, 6, 6, 6, 6, 6, 6, 6, 6, 6, 6, 6, 6, 6, 6, 6, 6, 6, 6, 6, 0, 0, 0, 0, 0, 0, 0, 0, 0, 0, 0, 0, 0, 0, 0, 0, 0, 0, 0, 0, 0, 0, 0, 0, 0, 0, 0, 0, 0, 0, 0, 0, 0, 0, 0, 0, 0, 0, 0, 0, 0, 0, 0, 0, 0, 0, 0, 0, 0, 6, 6, 6, 6, 0, 6, 6, 6, 6, 6, 6, 6, 6, 6, 6, 0, 0, 0, 0, 0, 0, 0, 0, 0, 0, 0, 0, 0, 0, 0, 0, 1, 0, 1, 0, 0, 0, 0, 0, 0, 1, 0, 0, 0, 1, 0, 0, 0, 0, 1, 0, 0, 0, 0, 1, 1, 0, 0, 0, 0, 0, 1, 0, 0, 0, 0, 0, 1, 0, 0, 0, 0, 0, 1, 0, 0, 0, 0, 0, 1, 1, 0, 0, 0, 0, 1, 0, 0, 0, 0, 0, 1, 0, 0, 0, 0, 0, 1, 0, 0, 0, 0, 1, 6, 6, 0, 0, 6, 6, 6, 0, 0, 0, 0, 0, 0, 0, 0, 0, 0, 0, 0, 0, 0, 0, 0, 0, 0, 0, 0, 0, 0, 0, 0, 0, 0, 0, 0, 0, 0, 0, 0, 0, 0, 0, 0, 0, 0, 0, 0, 0, 0, 0, 0, 0, 0, 0, 0, 0, 0, 0, 0, 0, 0, 0, 0, 0, 0, 0, 0, 0, 0, 0, 0, 0, 0, 0, 0, 0, 0, 0, 0, 0, 0, 0, 0, 0, 0, 0, 0, 0, 0, 0, 0, 0, 0, 0, 0, 0, 0, 0, 0, 0, 0, 0, 0, 0, 0, 0, 0, 0, 0, 0, 0, 0, 0, 0, 0, 0, 0, 0, 0, 0, 0, 0, 0, 0, 0, 0, 0, 0, 0, 0, 0, 0, 0, 0, 6])
_uv = me_sphere_001.uv_layers.new(name='UVMap')
_uv.uv.foreach_set('vector', [0.2498, 0.8277, 0.2498, 0.9246, 0.2242, 0.9034, 0.4078, 0.8541, 0.3906, 0.8426, 0.4078, 0.8228, 0.842, 0.9155, 0.8116, 0.8666, 0.8177, 0.8488, 0.842, 0.9155, 0.8177, 0.8488, 0.842, 0.8406, 0.09985, 0.9093, 0.05739, 0.8383, 0.08967, 0.8487, 0.3797, 0.7599, 0.3512, 0.7705, 0.3616, 0.7472, 0.6283, 0.8393, 0.6334, 0.8704, 0.6068, 0.8556, 0.913, 0.4895, 0.8921, 0.4632, 0.9334, 0.4705, 0.04565, 0.8245, 0.02953, 0.8533, 0.02348, 0.8046, 0.09985, 0.8116, 0.07284, 0.8148, 0.07002, 0.7882, 0.3797, 0.7599, 0.3616, 0.7472, 0.3906, 0.7422, 0.6283, 0.8393, 0.6068, 0.8556, 0.6055, 0.8075, 0.913, 0.4895, 0.9334, 0.4705, 0.9394, 0.5046, 0.04565, 0.8245, 0.02348, 0.8046, 0.04099, 0.8031, 0.09985, 0.8116, 0.07002, 0.7882, 0.09471, 0.7735, 0.5866, 0.8741, 0.5839, 0.8989, 0.5671, 0.8693, 0.7866, 0.8939, 0.7627, 0.9178, 0.7726, 0.8884, 0.7946, 0.8419, 0.7847, 0.8704, 0.7739, 0.8646, 0.04367, 0.7753, 0.02525, 0.7701, 0.03698, 0.7582, 0.8924, 0.3152, 0.9162, 0.2962, 0.9202, 0.3227, 0.9202, 0.3227, 0.9439, 0.3014, 0.9447, 0.3332, 0.9202, 0.3227, 0.9162, 0.2962, 0.9439, 0.3014, 0.9162, 0.2962, 0.9447, 0.2806, 0.9439, 0.3014, 0.7477, 0.8486, 0.7739, 0.8646, 0.7443, 0.8726, 0.7477, 0.8486, 0.7619, 0.8406, 0.7739, 0.8646, 0.7619, 0.8406, 0.7946, 0.8419, 0.7739, 0.8646, 0.7739, 0.8646, 0.7726, 0.8884, 0.7443, 0.8726, 0.3458, 0.9859, 0.3351, 0.9776, 0.3458, 0.9611, 0.7847, 0.8704, 0.7866, 0.8939, 0.7726, 0.8884, 0.7726, 0.8884, 0.7446, 0.9041, 0.7443, 0.8726, 0.7726, 0.8884, 0.7627, 0.9178, 0.7446, 0.9041, 0.5714, 0.8427, 0.5866, 0.8741, 0.5671, 0.8693, 0.9211, 0.3546, 0.9202, 0.3227, 0.9447, 0.3332, 0.9211, 0.3546, 0.8901, 0.3412, 0.9202, 0.3227, 0.8901, 0.3412, 0.8924, 0.3152, 0.9202, 0.3227, 0.8839, 0.2877, 0.9162, 0.2962, 0.8924, 0.3152, 0.8839, 0.2877, 0.9181, 0.271, 0.9162, 0.2962, 0.9181, 0.271, 0.9447, 0.2806, 0.9162, 0.2962, 0.04099, 0.8031, 0.02525, 0.7701, 0.04367, 0.7753, 0.04099, 0.8031, 0.02348, 0.8046, 0.02525, 0.7701, 0.02348, 0.8046, 0.0, 0.7985, 0.02525, 0.7701, 0.8116, 0.8581, 0.7847, 0.8704, 0.7946, 0.8419, 0.8116, 0.8581, 0.8062, 0.8918, 0.7847, 0.8704, 0.8062, 0.8918, 0.7866, 0.8939, 0.7847, 0.8704, 0.8116, 0.9192, 0.7627, 0.9178, 0.7866, 0.8939, 0.6055, 0.8075, 0.6068, 0.8556, 0.5714, 0.8427, 0.6068, 0.8556, 0.5866, 0.8741, 0.5714, 0.8427, 0.612, 0.89, 0.5839, 0.8989, 0.5866, 0.8741, 0.3906, 0.7422, 0.3616, 0.7472, 0.3643, 0.723, 0.3616, 0.7472, 0.343, 0.737, 0.3643, 0.723, 0.07002, 0.7882, 0.04099, 0.8031, 0.04367, 0.7753, 0.07002, 0.7882, 0.07284, 0.8148, 0.04099, 0.8031, 0.07284, 0.8148, 0.04565, 0.8245, 0.04099, 0.8031, 0.979, 0.4499, 0.9641, 0.4231, 0.979, 0.4214, 0.02348, 0.8046, 0.02953, 0.8533, 0.006927, 0.8178, 0.9146, 0.5204, 0.913, 0.4895, 0.9394, 0.5046, 0.8062, 0.8918, 0.8116, 0.9192, 0.7866, 0.8939, 0.9334, 0.4705, 0.8921, 0.4632, 0.9394, 0.4403, 0.8921, 0.4632, 0.8999, 0.4408, 0.9394, 0.4403, 0.6068, 0.8556, 0.612, 0.89, 0.5866, 0.8741, 0.6068, 0.8556, 0.6334, 0.8704, 0.612, 0.89, 0.6334, 0.8704, 0.6303, 0.8989, 0.612, 0.89, 0.3616, 0.7472, 0.3258, 0.7536, 0.343, 0.737, 0.3616, 0.7472, 0.3512, 0.7705, 0.3258, 0.7536, 0.3512, 0.7705, 0.3273, 0.7931, 0.3258, 0.7536, 0.08967, 0.8487, 0.07284, 0.8148, 0.09985, 0.8116, 0.08967, 0.8487, 0.05739, 0.8383, 0.07284, 0.8148, 0.6571, 0.889, 0.6758, 0.8709, 0.6758, 0.8973, 0.05739, 0.8383, 0.02953, 0.8533, 0.04565, 0.8245, 0.8883, 0.5187, 0.8954, 0.489, 0.9146, 0.5204, 0.8954, 0.489, 0.913, 0.4895, 0.9146, 0.5204, 0.8954, 0.489, 0.8921, 0.4632, 0.913, 0.4895, 0.8954, 0.489, 0.8839, 0.4788, 0.8921, 0.4632, 0.9157, 0.9427, 0.9157, 0.9825, 0.909, 0.9563, 0.3512, 0.7705, 0.3528, 0.8238, 0.3273, 0.7931, 0.3512, 0.7705, 0.3728, 0.7808, 0.3528, 0.8238, 0.3728, 0.7808, 0.3906, 0.8748, 0.3528, 0.8238, 0.9012, 0.9427, 0.909, 0.9787, 0.881, 0.9787, 0.2502, 0.9838, 0.231, 0.9631, 0.2502, 0.9396, 0.3906, 0.8426, 0.4078, 0.8541, 0.3922, 0.8735, 0.6423, 0.8992, 0.6408, 0.9634, 0.6264, 0.9634, 0.6296, 0.8991, 0.6296, 0.8989, 0.6567, 0.9014, 0.6572, 0.9634, 0.6408, 0.9634, 0.6423, 0.8992, 0.5203, 0.8075, 0.5358, 0.8084, 0.534, 0.8191, 0.5221, 0.8184, 0.2083, 0.9396, 0.2098, 0.8766, 0.2205, 0.8748, 0.2205, 0.9378, 0.237, 0.7731, 0.2353, 0.7729, 0.1989, 0.7688, 0.2006, 0.7582, 0.2403, 0.7634, 0.6708, 0.9051, 0.673, 0.9634, 0.6572, 0.9634, 0.6567, 0.9014, 0.5358, 0.8084, 0.5502, 0.8162, 0.5449, 0.825, 0.534, 0.8191, 0.5059, 0.8136, 0.5203, 0.8075, 0.5221, 0.8184, 0.5112, 0.8231, 0.7417, 0.9273, 0.7412, 0.9384, 0.7319, 0.9384, 0.7324, 0.9272, 0.2098, 0.8766, 0.2083, 0.9396, 0.1924, 0.9396, 0.1957, 0.8787, 0.1989, 0.7688, 0.2353, 0.7729, 0.236, 0.7866, 0.1975, 0.7834, 0.5502, 0.8933, 0.5358, 0.8994, 0.534, 0.8886, 0.5449, 0.8839, 0.4262, 0.9059, 0.466, 0.9011, 0.4669, 0.9161, 0.4236, 0.9201, 0.4156, 0.9521, 0.469, 0.9507, 0.4699, 0.965, 0.4115, 0.965, 0.5502, 0.8162, 0.5611, 0.8296, 0.5533, 0.8353, 0.5449, 0.825, 0.7412, 0.9384, 0.7412, 0.9509, 0.7319, 0.9508, 0.7319, 0.9384, 0.495, 0.8258, 0.5059, 0.8136, 0.5112, 0.8231, 0.5028, 0.8323, 0.7425, 0.9191, 0.7417, 0.9273, 0.7324, 0.9272, 0.7332, 0.919, 0.1237, 0.8748, 0.1356, 0.8755, 0.1341, 0.8839, 0.1252, 0.8834, 0.1957, 0.8787, 0.1924, 0.9396, 0.1752, 0.9377, 0.1802, 0.8809, 0.5358, 0.8994, 0.5203, 0.8985, 0.5221, 0.8879, 0.534, 0.8886, 0.2391, 0.802, 0.1966, 0.7997, 0.1975, 0.7834, 0.236, 0.7866, 0.5611, 0.8812, 0.5502, 0.8933, 0.5449, 0.8839, 0.5533, 0.8746, 0.1566, 0.9826, 0.1586, 0.9918, 0.1496, 0.9917, 0.1477, 0.9824, 0.4236, 0.9201, 0.4669, 0.9161, 0.468, 0.9335, 0.4198, 0.9363, 0.4198, 0.9363, 0.468, 0.9335, 0.469, 0.9507, 0.4156, 0.9521, 0.5611, 0.8296, 0.5671, 0.8467, 0.5578, 0.8483, 0.5533, 0.8353, 0.7412, 0.9509, 0.7417, 0.9628, 0.7324, 0.9627, 0.7319, 0.9508, 0.1356, 0.8755, 0.1465, 0.8814, 0.1424, 0.8884, 0.1341, 0.8839, 0.489, 0.8422, 0.495, 0.8258, 0.5028, 0.8323, 0.4983, 0.8448, 0.9991, 0.8443, 0.9991, 0.8558, 0.9897, 0.8558, 0.9897, 0.8443, 0.1128, 0.8794, 0.1237, 0.8748, 0.1252, 0.8834, 0.1169, 0.8869, 0.3458, 0.9879, 0.3458, 0.9796, 0.3498, 0.9796, 0.3498, 0.9879, 0.1802, 0.8809, 0.1752, 0.9377, 0.1594, 0.9343, 0.1655, 0.8827, 0.5203, 0.8985, 0.5059, 0.8908, 0.5112, 0.8819, 0.5221, 0.8879, 0.3351, 0.9611, 0.3351, 0.9722, 0.3258, 0.9722, 0.3258, 0.9611, 0.2439, 0.8164, 0.1964, 0.8153, 0.1966, 0.7997, 0.2391, 0.802, 0.5671, 0.8648, 0.5611, 0.8812, 0.5533, 0.8746, 0.5578, 0.8621, 0.156, 0.9704, 0.1566, 0.9826, 0.1477, 0.9824, 0.147, 0.9703, 0.1465, 0.9403, 0.1356, 0.9449, 0.1341, 0.9363, 0.1424, 0.9328, 0.5671, 0.8467, 0.5671, 0.8648, 0.5578, 0.8621, 0.5578, 0.8483, 0.7417, 0.9628, 0.7425, 0.9722, 0.7332, 0.9722, 0.7324, 0.9627, 0.1465, 0.8814, 0.1549, 0.8917, 0.1487, 0.8961, 0.1424, 0.8884, 0.3458, 0.9796, 0.3458, 0.9702, 0.3498, 0.9702, 0.3498, 0.9796, 0.489, 0.8603, 0.489, 0.8422, 0.4983, 0.8448, 0.4983, 0.8587, 0.999, 0.831, 0.9991, 0.8443, 0.9897, 0.8443, 0.9897, 0.8311, 0.1044, 0.8887, 0.1128, 0.8794, 0.1169, 0.8869, 0.1106, 0.8939, 0.09835, 0.9777, 0.09981, 0.9847, 0.096, 0.9847, 0.09454, 0.9777, 0.3498, 0.9879, 0.3498, 0.9796, 0.3538, 0.9789, 0.3538, 0.9864, 0.2498, 0.8277, 0.1968, 0.8277, 0.1964, 0.8153, 0.2439, 0.8164, 0.5059, 0.8908, 0.495, 0.8773, 0.5028, 0.8717, 0.5112, 0.8819, 0.3351, 0.9722, 0.3351, 0.9846, 0.3258, 0.9846, 0.3258, 0.9722, 0.1356, 0.9449, 0.1237, 0.9442, 0.1252, 0.9358, 0.1341, 0.9363, 0.1566, 0.9573, 0.156, 0.9704, 0.147, 0.9703, 0.1477, 0.9571, 0.1549, 0.931, 0.1465, 0.9403, 0.1424, 0.9328, 0.1487, 0.9258, 0.09955, 0.9093, 0.0989, 0.9155, 0.09495, 0.9154, 0.0956, 0.9093, 0.1586, 0.9451, 0.1566, 0.9573, 0.1477, 0.9571, 0.1496, 0.9449, 0.1549, 0.8917, 0.1594, 0.9047, 0.1521, 0.906, 0.1487, 0.8961, 0.3458, 0.9702, 0.3458, 0.9611, 0.3498, 0.9611, 0.3498, 0.9702, 0.3498, 0.9796, 0.3498, 0.9702, 0.3538, 0.9704, 0.3538, 0.9789, 0.495, 0.8773, 0.489, 0.8603, 0.4983, 0.8587, 0.5028, 0.8717, 0.9991, 0.8179, 0.999, 0.831, 0.9897, 0.8311, 0.9897, 0.8179, 0.09985, 0.9012, 0.1044, 0.8887, 0.1106, 0.8939, 0.1072, 0.9033, 0.09784, 0.9686, 0.09835, 0.9777, 0.09454, 0.9777, 0.09402, 0.9685, 0.8391, 0.5106, 0.8326, 0.5169, 0.8309, 0.5144, 0.8368, 0.5088, 0.8309, 0.5144, 0.8233, 0.5169, 0.822, 0.5121, 0.8281, 0.5101, 0.3351, 0.9846, 0.3351, 0.9967, 0.3258, 0.9967, 0.3258, 0.9846, 0.1237, 0.9442, 0.1128, 0.9383, 0.1169, 0.9313, 0.1252, 0.9358, 0.0989, 0.9155, 0.09855, 0.9239, 0.0946, 0.9238, 0.09495, 0.9154, 0.1594, 0.9185, 0.1549, 0.931, 0.1487, 0.9258, 0.1521, 0.9164, 0.8508, 0.9855, 0.8508, 0.9941, 0.8469, 0.9941, 0.8468, 0.9855, 0.8469, 0.9941, 0.8469, 1.0, 0.8429, 0.9976, 0.8429, 0.9923, 0.1594, 0.9047, 0.1594, 0.9185, 0.1521, 0.9164, 0.1521, 0.906, 0.8508, 0.9572, 0.8508, 0.9655, 0.8468, 0.9655, 0.8469, 0.9572, 0.3498, 0.9702, 0.3498, 0.9611, 0.3538, 0.9622, 0.3538, 0.9704, 0.8233, 0.5169, 0.8149, 0.5157, 0.8153, 0.5112, 0.822, 0.5121, 0.9991, 0.8069, 0.9991, 0.8179, 0.9897, 0.8179, 0.9897, 0.8069, 0.09985, 0.915, 0.09985, 0.9012, 0.1072, 0.9033, 0.1072, 0.9138, 0.09835, 0.9587, 0.09784, 0.9686, 0.09402, 0.9685, 0.09454, 0.9586, 0.09402, 0.9685, 0.09454, 0.9777, 0.09134, 0.9762, 0.09088, 0.968, 0.8368, 0.5088, 0.8309, 0.5144, 0.8281, 0.5101, 0.8328, 0.5057, 0.8281, 0.5101, 0.822, 0.5121, 0.8206, 0.5064, 0.8249, 0.505, 0.1128, 0.9383, 0.1044, 0.9281, 0.1106, 0.9236, 0.1169, 0.9313, 0.09855, 0.9239, 0.09855, 0.9333, 0.0946, 0.9333, 0.0946, 0.9238, 0.09495, 0.9154, 0.0946, 0.9238, 0.09088, 0.9245, 0.09119, 0.9169, 0.8508, 0.9754, 0.8508, 0.9855, 0.8468, 0.9855, 0.8468, 0.9754, 0.8468, 0.9855, 0.8469, 0.9941, 0.8429, 0.9923, 0.8429, 0.9845, 0.8006, 0.4784, 0.8065, 0.4728, 0.8086, 0.4768, 0.8039, 0.4813, 0.8508, 0.9655, 0.8508, 0.9754, 0.8468, 0.9754, 0.8468, 0.9655, 0.8469, 0.9572, 0.8468, 0.9655, 0.8429, 0.9666, 0.8429, 0.9591, 0.8149, 0.5157, 0.8071, 0.5113, 0.8091, 0.5076, 0.8153, 0.5112, 0.822, 0.5121, 0.8153, 0.5112, 0.8159, 0.5058, 0.8206, 0.5064, 0.1044, 0.9281, 0.09985, 0.915, 0.1072, 0.9138, 0.1106, 0.9236, 0.09981, 0.9494, 0.09835, 0.9587, 0.09454, 0.9586, 0.096, 0.9494, 0.09454, 0.9586, 0.09402, 0.9685, 0.09088, 0.968, 0.09134, 0.959, 0.8398, 0.5009, 0.8368, 0.5088, 0.8328, 0.5057, 0.8353, 0.4993, 0.8328, 0.5057, 0.8281, 0.5101, 0.8249, 0.505, 0.8281, 0.5019, 0.8249, 0.505, 0.8206, 0.5064, 0.8195, 0.5012, 0.8221, 0.5004, 0.09855, 0.9333, 0.0989, 0.9422, 0.09495, 0.9422, 0.0946, 0.9333, 0.0946, 0.9238, 0.0946, 0.9333, 0.09088, 0.9329, 0.09088, 0.9245, 0.8065, 0.4728, 0.8141, 0.4703, 0.8147, 0.4749, 0.8086, 0.4768, 0.8468, 0.9754, 0.8468, 0.9855, 0.8429, 0.9845, 0.8429, 0.9755, 0.7976, 0.4863, 0.8006, 0.4784, 0.8039, 0.4813, 0.8014, 0.4876, 0.8039, 0.4813, 0.8086, 0.4768, 0.8112, 0.4817, 0.8079, 0.4848, 0.8468, 0.9655, 0.8468, 0.9754, 0.8429, 0.9755, 0.8429, 0.9666, 0.8071, 0.5113, 0.801, 0.5041, 0.8042, 0.5019, 0.8091, 0.5076, 0.8153, 0.5112, 0.8091, 0.5076, 0.8115, 0.5033, 0.8159, 0.5058, 0.8206, 0.5064, 0.8159, 0.5058, 0.8167, 0.5008, 0.8195, 0.5012, 0.0989, 0.9422, 0.09955, 0.9494, 0.0956, 0.9494, 0.09495, 0.9422, 0.096, 0.9494, 0.09454, 0.9586, 0.09134, 0.959, 0.09266, 0.9507, 0.8397, 0.4919, 0.8398, 0.5009, 0.8353, 0.4993, 0.8352, 0.4921, 0.8353, 0.4993, 0.8328, 0.5057, 0.8281, 0.5019, 0.8298, 0.4975, 0.8281, 0.5019, 0.8249, 0.505, 0.8221, 0.5004, 0.8241, 0.4985, 0.8221, 0.5004, 0.8195, 0.5012, 0.8167, 0.5008, 0.8141, 0.4993, 0.8121, 0.4969, 0.811, 0.4939, 0.8109, 0.4909, 0.8119, 0.4883, 0.8139, 0.4864, 0.8165, 0.4856, 0.8193, 0.4859, 0.8219, 0.4874, 0.8239, 0.4898, 0.8251, 0.4928, 0.8251, 0.4958, 0.8241, 0.4985, 0.0946, 0.9333, 0.09495, 0.9422, 0.09119, 0.941, 0.09088, 0.9329, 0.8141, 0.4703, 0.8225, 0.4715, 0.8214, 0.4758, 0.8147, 0.4749, 0.8086, 0.4768, 0.8147, 0.4749, 0.8155, 0.4803, 0.8112, 0.4817, 0.8429, 0.9755, 0.8429, 0.9845, 0.8389, 0.9829, 0.8389, 0.9757, 0.8014, 0.4876, 0.8039, 0.4813, 0.8079, 0.4848, 0.8062, 0.4893, 0.8079, 0.4848, 0.8112, 0.4817, 0.8139, 0.4864, 0.8119, 0.4883, 0.801, 0.5041, 0.7977, 0.4953, 0.8016, 0.4949, 0.8042, 0.5019, 0.8091, 0.5076, 0.8042, 0.5019, 0.8081, 0.4992, 0.8115, 0.5033, 0.8159, 0.5058, 0.8115, 0.5033, 0.8141, 0.4993, 0.8167, 0.5008, 0.09495, 0.9422, 0.0956, 0.9494, 0.09178, 0.9474, 0.09119, 0.941, 0.8364, 0.4831, 0.8397, 0.4919, 0.8352, 0.4921, 0.8325, 0.4851, 0.8352, 0.4921, 0.8353, 0.4993, 0.8298, 0.4975, 0.8298, 0.4924, 0.8298, 0.4975, 0.8281, 0.5019, 0.8241, 0.4985, 0.8251, 0.4958, 0.8115, 0.5033, 0.8081, 0.4992, 0.8121, 0.4969, 0.8141, 0.4993, 0.8081, 0.4992, 0.8062, 0.4943, 0.811, 0.4939, 0.8121, 0.4969, 0.8062, 0.4943, 0.8062, 0.4893, 0.8109, 0.4909, 0.811, 0.4939, 0.8062, 0.4893, 0.8079, 0.4848, 0.8119, 0.4883, 0.8109, 0.4909, 0.8112, 0.4817, 0.8155, 0.4803, 0.8165, 0.4856, 0.8139, 0.4864, 0.8155, 0.4803, 0.8202, 0.481, 0.8193, 0.4859, 0.8165, 0.4856, 0.8202, 0.481, 0.8245, 0.4835, 0.8219, 0.4874, 0.8193, 0.4859, 0.8245, 0.4835, 0.8279, 0.4875, 0.8239, 0.4898, 0.8219, 0.4874, 0.8279, 0.4875, 0.8298, 0.4924, 0.8251, 0.4928, 0.8239, 0.4898, 0.8298, 0.4924, 0.8298, 0.4975, 0.8251, 0.4958, 0.8251, 0.4928, 0.8225, 0.4715, 0.8303, 0.4759, 0.8277, 0.4794, 0.8214, 0.4758, 0.8147, 0.4749, 0.8214, 0.4758, 0.8202, 0.481, 0.8155, 0.4803, 0.8016, 0.4949, 0.8014, 0.4876, 0.8062, 0.4893, 0.8062, 0.4943, 0.8042, 0.5019, 0.8016, 0.4949, 0.8062, 0.4943, 0.8081, 0.4992, 0.8303, 0.4759, 0.8364, 0.4831, 0.8325, 0.4851, 0.8277, 0.4794, 0.8325, 0.4851, 0.8352, 0.4921, 0.8298, 0.4924, 0.8279, 0.4875, 0.8214, 0.4758, 0.8277, 0.4794, 0.8245, 0.4835, 0.8202, 0.481, 0.8277, 0.4794, 0.8325, 0.4851, 0.8279, 0.4875, 0.8245, 0.4835, 0.1237, 0.9449, 0.1237, 0.9833, 0.112, 0.9833, 0.112, 0.9449, 0.112, 0.9449, 0.112, 0.9833, 0.09985, 0.9833, 0.09985, 0.9449, 0.05251, 0.9093, 0.09088, 0.9093, 0.09086, 0.9216, 0.0525, 0.9216, 0.0525, 0.9216, 0.09086, 0.9216, 0.09087, 0.9348, 0.05251, 0.9349, 0.05251, 0.9349, 0.09087, 0.9348, 0.09088, 0.9649, 0.05255, 0.944, 0.1849, 0.9404, 0.1964, 0.9773, 0.1715, 0.9778, 0.1731, 0.9396, 0.1731, 0.9396, 0.1715, 0.9778, 0.1594, 0.9778, 0.161, 0.9396, 0.1964, 0.9765, 0.1964, 0.9396, 0.2075, 0.9419, 0.2075, 0.9789, 0.6349, 0.817, 0.6433, 0.8083, 0.6553, 0.8075, 0.6662, 0.8149, 0.6721, 0.8275, 0.6705, 0.8407, 0.6721, 0.8709, 0.6502, 0.8502, 0.6392, 0.8428, 0.6334, 0.8302, 0.2075, 0.9789, 0.2075, 0.9419, 0.2207, 0.9423, 0.2207, 0.9792, 0.2207, 0.9792, 0.2207, 0.9423, 0.231, 0.9406, 0.231, 0.9775, 0.8781, 0.4881, 0.8781, 0.5014, 0.8704, 0.4975, 0.8704, 0.4896, 0.3678, 0.2399, 0.3273, 0.2737, 0.3142, 0.2597, 0.3428, 0.2132, 0.3968, 0.2094, 0.3678, 0.2399, 0.3428, 0.2132, 0.3624, 0.1728, 0.4115, 0.1854, 0.3968, 0.2094, 0.3624, 0.1728, 0.3711, 0.1423, 0.9274, 0.1389, 0.9038, 0.1382, 0.9048, 0.06761, 0.9284, 0.06464, 0.3624, 0.1728, 0.3428, 0.2132, 0.3073, 0.2, 0.3136, 0.1546, 0.3711, 0.1423, 0.3624, 0.1728, 0.3136, 0.1546, 0.3137, 0.1208, 0.9284, 0.06464, 0.9048, 0.06761, 0.9075, 0.006132, 0.9313, 0.0, 0.3428, 0.2132, 0.3142, 0.2597, 0.2955, 0.2528, 0.3073, 0.2, 0.3076, 0.1022, 0.3137, 0.1208, 0.248, 0.1244, 0.2385, 0.1059, 0.3073, 0.2, 0.2955, 0.2528, 0.2742, 0.2539, 0.2667, 0.2022, 0.3136, 0.1546, 0.3073, 0.2, 0.2667, 0.2022, 0.2577, 0.1576, 0.3137, 0.1208, 0.3136, 0.1546, 0.2577, 0.1576, 0.248, 0.1244, 0.2385, 0.1059, 0.248, 0.1244, 0.184, 0.1523, 0.1712, 0.1353, 0.2667, 0.2022, 0.2742, 0.2539, 0.2534, 0.263, 0.2272, 0.2195, 0.2577, 0.1576, 0.2667, 0.2022, 0.2272, 0.2195, 0.2033, 0.1813, 0.248, 0.1244, 0.2577, 0.1576, 0.2033, 0.1813, 0.184, 0.1523, 0.184, 0.1523, 0.2033, 0.1813, 0.1587, 0.2223, 0.1316, 0.2004, 0.1712, 0.1353, 0.184, 0.1523, 0.1316, 0.2004, 0.1161, 0.1859, 0.2272, 0.2195, 0.2534, 0.263, 0.2364, 0.2786, 0.1948, 0.2492, 0.2033, 0.1813, 0.2272, 0.2195, 0.1948, 0.2492, 0.1587, 0.2223, 0.1316, 0.2004, 0.1587, 0.2223, 0.1306, 0.2741, 0.09855, 0.2614, 0.1161, 0.1859, 0.1316, 0.2004, 0.09855, 0.2614, 0.08138, 0.25, 0.1948, 0.2492, 0.2364, 0.2786, 0.2256, 0.2984, 0.1744, 0.2869, 0.1587, 0.2223, 0.1948, 0.2492, 0.1744, 0.2869, 0.1306, 0.2741, 0.1306, 0.2741, 0.1744, 0.2869, 0.1691, 0.3267, 0.1234, 0.329, 0.09855, 0.2614, 0.1306, 0.2741, 0.1234, 0.329, 0.09004, 0.3259, 0.9927, 0.2697, 0.9687, 0.2623, 0.9672, 0.2079, 0.9911, 0.2125, 0.1744, 0.2869, 0.2256, 0.2984, 0.2229, 0.3194, 0.1691, 0.3267, 0.1691, 0.3267, 0.2229, 0.3194, 0.2285, 0.3383, 0.1798, 0.3627, 0.1234, 0.329, 0.1691, 0.3267, 0.1798, 0.3627, 0.138, 0.3785, 0.09004, 0.3259, 0.1234, 0.329, 0.138, 0.3785, 0.1073, 0.3842, 0.9911, 0.2125, 0.9672, 0.2079, 0.9666, 0.14, 0.9905, 0.1412, 0.9905, 0.1412, 0.9666, 0.14, 0.9672, 0.06903, 0.9911, 0.06653, 0.1798, 0.3627, 0.2285, 0.3383, 0.2416, 0.3523, 0.2048, 0.3894, 0.138, 0.3785, 0.1798, 0.3627, 0.2048, 0.3894, 0.1724, 0.4152, 0.1073, 0.3842, 0.138, 0.3785, 0.1724, 0.4152, 0.1477, 0.4273, 0.9911, 0.06653, 0.9672, 0.06903, 0.9687, 0.005754, 0.9927, 0.0, 0.2048, 0.3894, 0.2416, 0.3523, 0.2603, 0.3593, 0.2403, 0.4026, 0.1724, 0.4152, 0.2048, 0.3894, 0.2403, 0.4026, 0.2213, 0.4334, 0.862, 0.06885, 0.8839, 0.09617, 0.8573, 0.1277, 0.8308, 0.1059, 0.8308, 0.1059, 0.8573, 0.1277, 0.8369, 0.1765, 0.8069, 0.1633, 0.8069, 0.09699, 0.8308, 0.1059, 0.8069, 0.1633, 0.7818, 0.1573, 0.2403, 0.4026, 0.2603, 0.3593, 0.2816, 0.3581, 0.2809, 0.4004, 0.8573, 0.1277, 0.8838, 0.1602, 0.869, 0.1957, 0.8369, 0.1765, 0.8369, 0.1765, 0.869, 0.1957, 0.861, 0.2383, 0.8259, 0.2352, 0.8069, 0.1633, 0.8369, 0.1765, 0.8259, 0.2352, 0.7939, 0.2323, 0.7818, 0.1573, 0.8069, 0.1633, 0.7939, 0.2323, 0.7682, 0.2299, 0.2809, 0.4004, 0.2816, 0.3581, 0.3024, 0.3491, 0.3204, 0.3832, 0.8259, 0.2352, 0.861, 0.2383, 0.861, 0.2817, 0.8259, 0.2948, 0.7939, 0.2323, 0.8259, 0.2352, 0.8259, 0.2948, 0.794, 0.3024, 0.7682, 0.2299, 0.7939, 0.2323, 0.794, 0.3024, 0.7682, 0.3036, 0.3204, 0.3832, 0.3024, 0.3491, 0.3194, 0.3334, 0.3528, 0.3534, 0.3528, 0.3534, 0.3194, 0.3334, 0.3302, 0.3136, 0.3732, 0.3158, 0.8259, 0.2948, 0.861, 0.2817, 0.8691, 0.3191, 0.837, 0.3463, 0.794, 0.3024, 0.8259, 0.2948, 0.837, 0.3463, 0.8069, 0.3629, 0.7682, 0.3036, 0.794, 0.3024, 0.8069, 0.3629, 0.7819, 0.3673, 0.9313, 0.271, 0.9075, 0.2638, 0.9048, 0.2071, 0.9284, 0.2113, 0.3732, 0.3158, 0.3302, 0.3136, 0.3329, 0.2927, 0.3785, 0.2759, 0.837, 0.3463, 0.8691, 0.3191, 0.8839, 0.3449, 0.8574, 0.3819, 0.8069, 0.3629, 0.837, 0.3463, 0.8574, 0.3819, 0.8309, 0.4047, 0.9048, 0.2071, 0.8847, 0.1951, 0.8839, 0.1365, 0.9038, 0.1382, 0.9284, 0.2113, 0.9048, 0.2071, 0.9038, 0.1382, 0.9274, 0.1389, 0.3785, 0.2759, 0.3329, 0.2927, 0.3273, 0.2737, 0.3678, 0.2399, 0.4115, 0.259, 0.3785, 0.2759, 0.3678, 0.2399, 0.3968, 0.2094, 0.39, 0.9586, 0.3839, 0.9394, 0.4013, 0.9395, 0.4073, 0.9587, 0.965, 0.271, 0.9645, 0.2916, 0.9449, 0.2915, 0.9454, 0.271, 0.9623, 0.4115, 0.963, 0.4339, 0.9434, 0.4341, 0.9427, 0.4117, 0.3839, 0.9394, 0.3818, 0.9168, 0.3992, 0.9168, 0.4013, 0.9395, 0.9623, 0.3886, 0.9623, 0.4115, 0.9427, 0.4117, 0.9427, 0.3887, 0.98, 0.378, 0.98, 0.401, 0.9641, 0.3996, 0.9641, 0.3767, 0.9645, 0.2916, 0.9643, 0.3147, 0.9447, 0.3146, 0.9449, 0.2915, 0.9852, 0.356, 0.98, 0.378, 0.9641, 0.3767, 0.9693, 0.3546, 0.963, 0.4339, 0.9641, 0.4523, 0.9445, 0.4525, 0.9434, 0.4341, 0.3839, 0.894, 0.39, 0.8748, 0.4073, 0.8748, 0.4013, 0.8941, 0.9643, 0.3147, 0.9645, 0.3367, 0.9449, 0.3366, 0.9447, 0.3146, 0.98, 0.401, 0.9852, 0.4214, 0.9693, 0.42, 0.9641, 0.3996, 0.963, 0.3686, 0.9623, 0.3886, 0.9427, 0.3887, 0.9434, 0.3688, 0.3818, 0.9168, 0.3839, 0.894, 0.4013, 0.8941, 0.3992, 0.9168, 0.9641, 0.3546, 0.963, 0.3686, 0.9434, 0.3688, 0.9445, 0.3548, 0.9645, 0.3367, 0.965, 0.3544, 0.9454, 0.3543, 0.9449, 0.3366, 0.1964, 0.8044, 0.1964, 0.8275, 0.1627, 0.8198, 0.1627, 0.8128, 0.09985, 0.8286, 0.09985, 0.8055, 0.1335, 0.8132, 0.1335, 0.8202, 0.189, 0.7831, 0.1964, 0.8044, 0.1627, 0.8128, 0.1605, 0.8064, 0.1072, 0.8499, 0.09985, 0.8286, 0.1335, 0.8202, 0.1357, 0.8266, 0.1754, 0.7669, 0.189, 0.7831, 0.1605, 0.8064, 0.1564, 0.8015, 0.1208, 0.8661, 0.1072, 0.8499, 0.1357, 0.8266, 0.1398, 0.8315, 0.1577, 0.7582, 0.1754, 0.7669, 0.1564, 0.8015, 0.151, 0.7989, 0.1577, 0.8746, 0.1385, 0.8748, 0.1452, 0.8341, 0.151, 0.834, 0.1385, 0.8748, 0.1208, 0.8661, 0.1398, 0.8315, 0.1452, 0.8341, 0.1385, 0.7585, 0.1577, 0.7582, 0.151, 0.7989, 0.1452, 0.799, 0.1754, 0.8655, 0.1577, 0.8746, 0.151, 0.834, 0.1564, 0.8313, 0.1208, 0.7675, 0.1385, 0.7585, 0.1452, 0.799, 0.1398, 0.8017, 0.189, 0.849, 0.1754, 0.8655, 0.1564, 0.8313, 0.1605, 0.8263, 0.1072, 0.784, 0.1208, 0.7675, 0.1398, 0.8017, 0.1357, 0.8067, 0.1964, 0.8275, 0.189, 0.849, 0.1605, 0.8263, 0.1627, 0.8198, 0.09985, 0.8055, 0.1072, 0.784, 0.1357, 0.8067, 0.1335, 0.8132, 0.6616, 0.5047, 0.6617, 0.4985, 0.713, 0.5066, 0.7127, 0.5231, 0.9131, 0.9157, 0.916, 0.9201, 0.8658, 0.9427, 0.858, 0.931, 0.5437, 0.9104, 0.5503, 0.91, 0.5503, 0.9606, 0.5327, 0.9619, 0.9116, 0.9096, 0.9131, 0.9157, 0.858, 0.931, 0.8538, 0.9146, 0.537, 0.9086, 0.5437, 0.9104, 0.5327, 0.9619, 0.5149, 0.957, 0.9115, 0.9026, 0.9116, 0.9096, 0.8538, 0.9146, 0.8538, 0.8961, 0.5312, 0.9047, 0.537, 0.9086, 0.5149, 0.957, 0.4996, 0.9467, 0.9131, 0.896, 0.9115, 0.9026, 0.8538, 0.8961, 0.858, 0.8784, 0.5272, 0.8994, 0.5312, 0.9047, 0.4996, 0.9467, 0.489, 0.9326, 0.916, 0.8906, 0.9131, 0.896, 0.858, 0.8784, 0.8658, 0.8641, 0.05223, 0.9489, 0.0525, 0.9545, 0.0009725, 0.9765, 0.0002527, 0.9617, 0.6617, 0.4915, 0.6616, 0.4849, 0.7127, 0.4703, 0.713, 0.4881, 0.05223, 0.9352, 0.05213, 0.9422, 0.0, 0.9437, 0.0002528, 0.9253, 0.05213, 0.9422, 0.05223, 0.9489, 0.0002527, 0.9617, 0.0, 0.9437, 0.6617, 0.4985, 0.6617, 0.4915, 0.713, 0.4881, 0.713, 0.5066, 0.0525, 0.9292, 0.05223, 0.9352, 0.0002528, 0.9253, 0.0009726, 0.9093, 0.4426, 0.9011, 0.4283, 0.8942, 0.4174, 0.8812, 0.4115, 0.8641, 0.4115, 0.8455, 0.4174, 0.8283, 0.4283, 0.815, 0.4426, 0.8077, 0.458, 0.8075, 0.4722, 0.8145, 0.4831, 0.8275, 0.489, 0.8446, 0.489, 0.8632, 0.4831, 0.8804, 0.4722, 0.8937, 0.458, 0.901, 0.7818, 0.1573, 0.7682, 0.2299, 0.6635, 0.2204, 0.6801, 0.1213, 0.7819, 0.3673, 0.807, 0.4112, 0.7479, 0.4703, 0.7158, 0.3868, 0.7682, 0.3036, 0.7819, 0.3673, 0.7158, 0.3868, 0.6616, 0.3206, 0.8398, 0.05804, 0.8069, 0.09699, 0.7472, 0.04848, 0.7915, 0.0, 0.4731, 0.9011, 0.4838, 0.9799, 0.4699, 0.9799, 0.3679, 0.1247, 0.3076, 0.1022, 0.2915, 0.03304, 0.3936, 0.05077, 0.1712, 0.1353, 0.1161, 0.1859, 0.03241, 0.109, 0.1065, 0.03649, 0.08138, 0.25, 0.07242, 0.3178, 0.0, 0.308, 0.008341, 0.218, 0.3076, 0.1022, 0.2385, 0.1059, 0.1993, 0.0, 0.2915, 0.03304, 0.1161, 0.1859, 0.08138, 0.25, 0.008341, 0.218, 0.03241, 0.109, 0.8069, 0.09699, 0.7818, 0.1573, 0.6801, 0.1213, 0.7472, 0.04848, 0.7682, 0.2299, 0.7682, 0.3036, 0.6616, 0.3206, 0.6635, 0.2204, 0.09058, 0.379, 0.1331, 0.4244, 0.0827, 0.4532, 0.002511, 0.406, 0.2385, 0.1059, 0.1712, 0.1353, 0.1065, 0.03649, 0.1993, 0.0, 0.07242, 0.3178, 0.09058, 0.379, 0.002511, 0.406, 0.0, 0.308, 0.8538, 0.7028, 0.8734, 0.6028, 0.9442, 0.6295, 0.9323, 0.7029, 0.4115, 0.204, 0.4606, 0.1125, 0.5174, 0.1529, 0.4895, 0.2218, 0.8734, 0.6028, 0.951, 0.5243, 0.9782, 0.5673, 0.9442, 0.6295, 0.4606, 0.1125, 0.518, 0.06308, 0.5643, 0.09973, 0.5174, 0.1529, 0.8839, 0.4403, 0.886, 0.3546, 0.9424, 0.3748, 0.9427, 0.4403, 0.518, 0.06308, 0.6034, 0.0, 0.6231, 0.07049, 0.5643, 0.09973, 0.6584, 0.4971, 0.5683, 0.5243, 0.5999, 0.444, 0.6616, 0.4431, 0.9717, 0.929, 0.916, 0.9214, 0.9717, 0.8641, 0.5683, 0.5243, 0.4989, 0.4606, 0.5446, 0.4163, 0.5999, 0.444, 0.7443, 0.8406, 0.7443, 0.919, 0.6876, 0.9111, 0.6766, 0.8662, 0.4989, 0.4606, 0.4428, 0.3944, 0.5042, 0.3644, 0.5446, 0.4163, 0.951, 0.8641, 0.8734, 0.803, 0.9442, 0.7764, 0.9782, 0.8387, 0.4428, 0.3944, 0.4163, 0.3078, 0.4848, 0.2961, 0.5042, 0.3644, 0.8734, 0.803, 0.8538, 0.7028, 0.9323, 0.7029, 0.9442, 0.7764, 0.4163, 0.3078, 0.4115, 0.204, 0.4895, 0.2218, 0.4848, 0.2961, 0.6313, 0.5663, 0.6383, 0.6216, 0.6192, 0.623, 0.5952, 0.5691, 0.8074, 0.7052, 0.8527, 0.7022, 0.8538, 0.7448, 0.809, 0.7638, 0.6383, 0.6216, 0.6341, 0.681, 0.6192, 0.623, 0.5642, 0.5243, 0.5952, 0.5691, 0.5617, 0.5884, 0.5182, 0.5509, 0.7541, 0.7763, 0.809, 0.7638, 0.812, 0.812, 0.7576, 0.833, 0.6192, 0.623, 0.6341, 0.681, 0.6016, 0.6332, 0.6944, 0.7809, 0.7541, 0.7763, 0.7576, 0.833, 0.6981, 0.8406, 0.5952, 0.5691, 0.6192, 0.623, 0.6016, 0.6332, 0.5617, 0.5884, 0.3258, 0.9944, 0.2765, 0.9876, 0.258, 0.9285, 0.3063, 0.9323, 0.5617, 0.5884, 0.6016, 0.6332, 0.5882, 0.6505, 0.5361, 0.6213, 0.5182, 0.5509, 0.5617, 0.5884, 0.5361, 0.6213, 0.483, 0.5962, 0.4753, 0.5245, 0.5182, 0.5509, 0.483, 0.5962, 0.4339, 0.5777, 0.6016, 0.6332, 0.6341, 0.681, 0.5882, 0.6505, 0.3063, 0.9323, 0.258, 0.9285, 0.2515, 0.8587, 0.2995, 0.8589, 0.483, 0.5962, 0.5361, 0.6213, 0.5223, 0.6627, 0.4639, 0.6533, 0.4339, 0.5777, 0.483, 0.5962, 0.4639, 0.6533, 0.4115, 0.6448, 0.4115, 0.6448, 0.4639, 0.6533, 0.4639, 0.7135, 0.4115, 0.7156, 0.2995, 0.8589, 0.2515, 0.8587, 0.258, 0.7888, 0.3063, 0.7854, 0.5361, 0.6213, 0.5223, 0.7065, 0.5223, 0.6627, 0.4639, 0.6533, 0.5223, 0.6627, 0.5223, 0.7065, 0.4639, 0.7135, 0.4115, 0.7156, 0.4639, 0.7135, 0.483, 0.7676, 0.4339, 0.7793, 0.5809, 0.6953, 0.6341, 0.681, 0.5882, 0.716, 0.3063, 0.7854, 0.258, 0.7888, 0.2765, 0.7295, 0.3258, 0.723, 0.5223, 0.7065, 0.5809, 0.6953, 0.5882, 0.716, 0.5361, 0.7458, 0.4639, 0.7135, 0.5223, 0.7065, 0.5361, 0.7458, 0.483, 0.7676, 0.483, 0.7676, 0.5361, 0.7458, 0.5617, 0.7748, 0.5182, 0.8075, 0.3121, 0.4589, 0.3664, 0.4757, 0.3655, 0.5296, 0.3111, 0.5222, 0.5882, 0.716, 0.6341, 0.681, 0.6016, 0.7312, 0.2526, 0.4532, 0.3121, 0.4589, 0.3111, 0.5222, 0.2515, 0.5198, 0.5361, 0.7458, 0.5882, 0.716, 0.6016, 0.7312, 0.5617, 0.7748, 0.5617, 0.7748, 0.6016, 0.7312, 0.6192, 0.7387, 0.5952, 0.789, 0.3655, 0.5296, 0.4095, 0.5412, 0.4095, 0.585, 0.3655, 0.5899, 0.3111, 0.5222, 0.3655, 0.5296, 0.3655, 0.5899, 0.3111, 0.5932, 0.6016, 0.7312, 0.6341, 0.681, 0.6192, 0.7387, 0.2515, 0.5198, 0.3111, 0.5222, 0.3111, 0.5932, 0.2515, 0.5944, 0.2515, 0.5944, 0.3111, 0.5932, 0.3121, 0.661, 0.2526, 0.6658, 0.2233, 0.4968, 0.2515, 0.5498, 0.2389, 0.5606, 0.1993, 0.5174, 0.1842, 0.4532, 0.2233, 0.4968, 0.1993, 0.5174, 0.1512, 0.4817, 0.3111, 0.5932, 0.3655, 0.5899, 0.3664, 0.6477, 0.3121, 0.661, 0.6192, 0.7387, 0.6341, 0.681, 0.6383, 0.7372, 0.6383, 0.7372, 0.6341, 0.681, 0.6558, 0.7271, 0.2526, 0.6658, 0.3121, 0.661, 0.314, 0.7154, 0.2546, 0.723, 0.1993, 0.5174, 0.2389, 0.5606, 0.2292, 0.5785, 0.181, 0.5513, 0.1512, 0.4817, 0.1993, 0.5174, 0.181, 0.5513, 0.1259, 0.5283, 0.09905, 0.4568, 0.1512, 0.4817, 0.1259, 0.5283, 0.06937, 0.5117, 0.06937, 0.5117, 0.1259, 0.5283, 0.1123, 0.5861, 0.0533, 0.5797, 0.6558, 0.7271, 0.6341, 0.681, 0.6693, 0.7098, 0.01689, 0.5031, 0.06937, 0.5117, 0.0533, 0.5797, 1.143e-08, 0.5746, 0.181, 0.5513, 0.2292, 0.5785, 0.224, 0.6006, 0.1711, 0.5933, 0.1259, 0.5283, 0.181, 0.5513, 0.1711, 0.5933, 0.1123, 0.5861, 0.1123, 0.5861, 0.1711, 0.5933, 0.1711, 0.637, 0.1123, 0.6463, 0.0533, 0.5797, 0.1123, 0.5861, 0.1123, 0.6463, 0.0533, 0.6504, 0.6693, 0.7098, 0.6341, 0.681, 0.6766, 0.688, 1.143e-08, 0.5746, 0.0533, 0.5797, 0.0533, 0.6504, 0.0, 0.6489, 0.1711, 0.5933, 0.224, 0.6006, 0.224, 0.6235, 0.1711, 0.637, 0.1123, 0.6463, 0.1711, 0.637, 0.181, 0.6758, 0.1259, 0.6996, 0.0533, 0.6504, 0.1123, 0.6463, 0.1259, 0.6996, 0.06937, 0.7131, 0.6766, 0.688, 0.6341, 0.681, 0.6766, 0.665, 0.0, 0.6489, 0.0533, 0.6504, 0.06937, 0.7131, 0.01689, 0.7148, 0.1711, 0.637, 0.224, 0.6235, 0.2292, 0.6439, 0.181, 0.6758, 0.181, 0.6758, 0.2292, 0.6439, 0.2389, 0.6586, 0.1993, 0.7037, 0.1259, 0.6996, 0.181, 0.6758, 0.1993, 0.7037, 0.1512, 0.738, 0.06937, 0.7131, 0.1259, 0.6996, 0.1512, 0.738, 0.09905, 0.7582, 0.6766, 0.665, 0.6341, 0.681, 0.6693, 0.6443, 0.6981, 0.5243, 0.7576, 0.5322, 0.7541, 0.5753, 0.6944, 0.5696, 0.6944, 0.5696, 0.7541, 0.5753, 0.7522, 0.6368, 0.6924, 0.6343, 0.1993, 0.7037, 0.2389, 0.6586, 0.2515, 0.6653, 0.2233, 0.7165, 0.809, 0.5929, 0.8538, 0.6206, 0.8527, 0.6586, 0.8074, 0.6452, 0.7541, 0.5753, 0.809, 0.5929, 0.8074, 0.6452, 0.7522, 0.6368, 0.6693, 0.6443, 0.6341, 0.681, 0.6558, 0.629, 0.6558, 0.629, 0.6341, 0.681, 0.6383, 0.6216, 0.6648, 0.5805, 0.6558, 0.629, 0.6383, 0.6216, 0.6313, 0.5663, 0.8074, 0.6452, 0.8527, 0.6586, 0.8527, 0.7022, 0.8074, 0.7052, 0.9284, 0.06464, 0.9666, 0.1208, 0.9554, 0.1277, 0.9284, 0.06464, 0.9554, 0.1277, 0.9274, 0.1389, 0.5642, 0.9842, 0.5503, 0.9836, 0.5642, 0.8994, 0.6034, 0.0, 0.6616, 0.0639, 0.6231, 0.07049, 0.5671, 0.9657, 0.5857, 0.8989, 0.6264, 0.9657, 0.9284, 0.2113, 0.9554, 0.1502, 0.9666, 0.1572, 0.9284, 0.2113, 0.9274, 0.1389, 0.9554, 0.1502, 0.6924, 0.6343, 0.6924, 0.7085, 0.6879, 0.6973, 0.6924, 0.6343, 0.6879, 0.6973, 0.6766, 0.6905, 0.6944, 0.7809, 0.6882, 0.7198, 0.6924, 0.7085, 0.6944, 0.7809, 0.6771, 0.7269, 0.6882, 0.7198, 0.9857, 0.9197, 0.9778, 0.9195, 0.9778, 0.8641, 0.9857, 0.8643, 0.8708, 0.4763, 0.8781, 0.4881, 0.8704, 0.4896, 0.866, 0.4825, 0.859, 0.4703, 0.8708, 0.4763, 0.866, 0.4825, 0.859, 0.479, 0.8471, 0.4726, 0.859, 0.4703, 0.859, 0.479, 0.8519, 0.4803, 0.8398, 0.4822, 0.8471, 0.4726, 0.8519, 0.4803, 0.8475, 0.4861, 0.8398, 0.4955, 0.8398, 0.4822, 0.8475, 0.4861, 0.8475, 0.494, 0.8708, 0.511, 0.859, 0.5133, 0.859, 0.5047, 0.866, 0.5033, 0.8471, 0.5074, 0.8398, 0.4955, 0.8475, 0.494, 0.8519, 0.5011, 0.859, 0.5133, 0.8471, 0.5074, 0.8519, 0.5011, 0.859, 0.5047, 0.8781, 0.5014, 0.8708, 0.511, 0.866, 0.5033, 0.8704, 0.4975, 0.0, 0.0, 0.0, 0.0, 0.0, 0.0, 0.0, 0.0, 0.9988, 0.3284, 0.9917, 0.3283, 0.9917, 0.271, 0.9988, 0.2711, 0.9918, 0.5204, 0.9845, 0.5204, 0.9845, 0.4628, 0.9918, 0.4629, 0.9778, 0.9195, 0.9717, 0.9205, 0.9717, 0.8651, 0.9778, 0.8641, 0.9917, 0.3283, 0.9845, 0.3286, 0.9845, 0.2713, 0.9917, 0.271, 0.9845, 0.5204, 0.9765, 0.5204, 0.9765, 0.4628, 0.9845, 0.4628, 0.9863, 0.9866, 0.9793, 0.9866, 0.9793, 0.929, 0.9863, 0.929, 0.9924, 0.9211, 0.9857, 0.9197, 0.9857, 0.8643, 0.9924, 0.8657, 0.9765, 0.5204, 0.9711, 0.5204, 0.9711, 0.4629, 0.9765, 0.4628, 0.9793, 0.9866, 0.972, 0.9866, 0.972, 0.929, 0.9793, 0.929, 0.7878, 0.5001, 0.7878, 0.4917, 0.7976, 0.488, 0.7976, 0.5038, 0.0, 0.0, 0.0, 0.0, 0.0, 0.0, 0.0, 0.0, 0.0, 0.0, 0.0, 0.0, 0.0, 0.0, 0.0, 0.0, 0.0, 0.0, 0.0, 0.0, 0.0, 0.0, 0.0, 0.0, 0.0, 0.0, 0.0, 0.0, 0.0, 0.0, 0.0, 0.0, 0.0, 0.0, 0.0, 0.0, 0.0, 0.0, 0.0, 0.0, 0.0, 0.0, 0.0, 0.0, 0.0, 0.0, 0.0, 0.0, 0.0, 0.0, 0.0, 0.0, 0.0, 0.0, 0.0, 0.0, 0.0, 0.0, 0.0, 0.0, 0.0, 0.0, 0.0, 0.0, 0.0, 0.0, 0.0, 0.0, 0.0, 0.0, 0.0, 0.0, 0.21, 0.8678, 0.1964, 0.8684, 0.1964, 0.8283, 0.21, 0.8277, 0.7703, 0.5069, 0.777, 0.5095, 0.777, 0.5216, 0.7643, 0.5167, 0.7703, 0.4851, 0.7661, 0.4918, 0.7564, 0.4881, 0.7643, 0.4753, 0.7878, 0.4917, 0.7837, 0.485, 0.7897, 0.4752, 0.7976, 0.488, 0.777, 0.5095, 0.7837, 0.5069, 0.7897, 0.5166, 0.777, 0.5216, 0.7661, 0.4918, 0.7661, 0.5002, 0.7564, 0.504, 0.7564, 0.4881, 0.7837, 0.485, 0.777, 0.4825, 0.777, 0.4703, 0.7897, 0.4752, 0.7837, 0.5069, 0.7878, 0.5001, 0.7976, 0.5038, 0.7897, 0.5166, 0.7661, 0.5002, 0.7703, 0.5069, 0.7643, 0.5167, 0.7564, 0.504, 0.777, 0.4825, 0.7703, 0.4851, 0.7643, 0.4753, 0.777, 0.4703, 0.713, 0.4989, 0.713, 0.4839, 0.7216, 0.4881, 0.7216, 0.4973, 0.7697, 0.9594, 0.7547, 0.9594, 0.7547, 0.9192, 0.7697, 0.9192, 0.8538, 0.9427, 0.8671, 0.9427, 0.8671, 0.983, 0.8538, 0.983, 0.8508, 0.9572, 0.8383, 0.9546, 0.8383, 0.9159, 0.8508, 0.9185, 0.7547, 0.9594, 0.7443, 0.9594, 0.7443, 0.9192, 0.7547, 0.9192, 0.8671, 0.9427, 0.881, 0.9427, 0.881, 0.983, 0.8671, 0.983, 0.8383, 0.9546, 0.8233, 0.9542, 0.8233, 0.9155, 0.8383, 0.9159, 0.2234, 0.8681, 0.21, 0.8678, 0.21, 0.8277, 0.2234, 0.828, 0.7837, 0.9594, 0.7697, 0.9594, 0.7697, 0.9192, 0.7837, 0.9192, 0.8233, 0.9542, 0.8116, 0.9561, 0.8116, 0.9174, 0.8233, 0.9155, 0.7607, 0.9837, 0.7526, 0.9835, 0.7526, 0.9594, 0.7607, 0.9596, 0.7481, 0.5165, 0.7347, 0.5191, 0.7347, 0.5095, 0.7428, 0.5079, 0.7481, 0.4771, 0.7564, 0.4905, 0.7478, 0.4922, 0.7428, 0.484, 0.713, 0.4839, 0.7213, 0.4729, 0.7266, 0.4815, 0.7216, 0.4881, 0.7347, 0.5191, 0.7213, 0.5124, 0.7266, 0.5054, 0.7347, 0.5095, 0.7564, 0.4905, 0.7564, 0.5056, 0.7478, 0.5013, 0.7478, 0.4922, 0.7213, 0.4729, 0.7347, 0.4703, 0.7347, 0.48, 0.7266, 0.4815, 0.7213, 0.5124, 0.713, 0.4989, 0.7216, 0.4973, 0.7266, 0.5054, 0.7564, 0.5056, 0.7481, 0.5165, 0.7428, 0.5079, 0.7478, 0.5013, 0.7347, 0.4703, 0.7481, 0.4771, 0.7428, 0.484, 0.7347, 0.48, 0.8241, 0.9882, 0.8164, 0.9852, 0.8116, 0.9775, 0.8116, 0.968, 0.8164, 0.9602, 0.8241, 0.9572, 0.8318, 0.9601, 0.8366, 0.9679, 0.8366, 0.9774, 0.8318, 0.9852, 0.3818, 0.9587, 0.3903, 0.9587, 0.3903, 0.9829, 0.3818, 0.9829, 0.6404, 0.8942, 0.6334, 0.8954, 0.6334, 0.8721, 0.6404, 0.8709, 0.7526, 0.9835, 0.7443, 0.9839, 0.7443, 0.9598, 0.7526, 0.9594, 0.3903, 0.9587, 0.3994, 0.9587, 0.3994, 0.9829, 0.3903, 0.9829, 0.7607, 0.9594, 0.7687, 0.9594, 0.7687, 0.9836, 0.7607, 0.9836, 0.6571, 0.896, 0.6495, 0.8945, 0.6495, 0.8712, 0.6571, 0.8728, 0.3994, 0.9587, 0.4056, 0.9587, 0.4056, 0.9829, 0.3994, 0.9829, 0.7687, 0.9594, 0.7771, 0.9594, 0.7771, 0.9836, 0.7687, 0.9836, 0.6495, 0.8945, 0.6404, 0.8942, 0.6404, 0.8709, 0.6495, 0.8712, 0.6944, 0.7809, 0.6924, 0.7085, 0.7541, 0.7763, 0.7541, 0.7763, 0.8074, 0.7052, 0.809, 0.7638, 0.7522, 0.6368, 0.8074, 0.6452, 0.8074, 0.7052, 0.6924, 0.6343, 0.7522, 0.6368, 0.6924, 0.7085, 0.7525, 0.671, 0.7359, 0.6738, 0.7522, 0.6368, 0.8074, 0.7052, 0.7914, 0.6923, 0.7824, 0.6811, 0.8074, 0.7052, 0.7947, 0.7056, 0.7914, 0.6923, 0.7119, 0.6939, 0.7085, 0.7081, 0.6924, 0.7085, 0.7216, 0.6818, 0.7119, 0.6939, 0.6924, 0.7085, 0.7522, 0.6368, 0.8074, 0.7052, 0.7824, 0.6811, 0.7522, 0.6368, 0.7824, 0.6811, 0.7688, 0.6736, 0.7216, 0.6818, 0.6924, 0.7085, 0.7522, 0.6368, 0.7359, 0.6738, 0.7216, 0.6818, 0.7522, 0.6368, 0.7522, 0.6368, 0.7688, 0.6736, 0.7525, 0.671, 0.7541, 0.7763, 0.7535, 0.7423, 0.7697, 0.7388, 0.7918, 0.719, 0.7947, 0.7056, 0.8074, 0.7052, 0.6924, 0.7085, 0.7085, 0.7081, 0.7125, 0.7219, 0.6924, 0.7085, 0.7125, 0.7219, 0.7225, 0.7333, 0.7918, 0.719, 0.8074, 0.7052, 0.7831, 0.7306, 0.7831, 0.7306, 0.8074, 0.7052, 0.7541, 0.7763, 0.7541, 0.7763, 0.6924, 0.7085, 0.7225, 0.7333, 0.7541, 0.7763, 0.7225, 0.7333, 0.7369, 0.7404, 0.7697, 0.7388, 0.7831, 0.7306, 0.7541, 0.7763, 0.7541, 0.7763, 0.7369, 0.7404, 0.7535, 0.7423, 0.5882, 0.6505, 0.6341, 0.681, 0.5809, 0.6953, 0.842, 0.9049, 0.842, 0.8469, 0.8533, 0.8406, 0.8533, 0.8986, 0.9897, 0.7611, 0.9897, 0.8475, 0.9782, 0.8475, 0.9782, 0.7611, 1.0, 0.7633, 1.0, 0.8069, 0.9897, 0.8048, 0.9897, 0.7611, 0.9845, 0.2795, 0.9747, 0.3333, 0.965, 0.3248, 0.9747, 0.271, 0.3258, 0.9406, 0.3258, 0.8952, 0.3385, 0.9056, 0.3385, 0.9303, 0.3818, 0.8748, 0.3818, 0.9611, 0.3691, 0.9414, 0.3691, 0.8944, 0.3258, 0.8952, 0.3818, 0.8748, 0.3691, 0.8944, 0.3385, 0.9056, 0.3818, 0.9611, 0.3258, 0.9406, 0.3385, 0.9303, 0.3691, 0.9414, 0.9711, 0.4735, 0.9711, 0.5204, 0.9394, 0.5204, 0.9394, 0.4734, 0.972, 0.9649, 0.9466, 0.9803, 0.9466, 0.9444, 0.972, 0.929, 0.8112, 0.9704, 0.7837, 0.955, 0.7837, 0.9192, 0.8112, 0.9346, 0.1237, 0.9498, 0.147, 0.9449, 0.147, 0.974, 0.1237, 0.9789, 0.916, 0.9402, 0.9466, 0.929, 0.9369, 0.9439, 0.9257, 0.948, 0.9466, 0.976, 0.916, 0.9648, 0.9257, 0.957, 0.9369, 0.9611, 0.916, 0.9648, 0.916, 0.9402, 0.9257, 0.948, 0.9257, 0.957, 0.9466, 0.929, 0.9466, 0.976, 0.9369, 0.9611, 0.9369, 0.9439, 0.9876, 0.6444, 0.9961, 0.6426, 0.9961, 0.7342, 0.9876, 0.736, 0.3906, 0.723, 0.4079, 0.723, 0.4079, 0.8227, 0.3906, 0.8228, 0.9782, 0.6483, 0.9876, 0.6426, 0.9876, 0.7555, 0.9782, 0.7611, 0.9883, 0.6426, 0.9782, 0.637, 0.9782, 0.5243, 0.9883, 0.53, 0.9506, 0.4693, 0.9394, 0.4734, 0.9422, 0.4691, 0.9478, 0.467, 0.9394, 0.4561, 0.9506, 0.4602, 0.9478, 0.4625, 0.9422, 0.4604, 0.9506, 0.4602, 0.9506, 0.4693, 0.9478, 0.467, 0.9478, 0.4625, 0.9394, 0.4734, 0.9394, 0.4561, 0.9422, 0.4604, 0.9422, 0.4691, 0.9939, 0.4544, 0.9852, 0.4544, 0.9903, 0.3546, 0.9933, 0.639, 0.9883, 0.636, 0.9933, 0.5243, 0.489, 0.9011, 0.489, 0.9932, 0.4848, 0.9021, 0.9924, 0.867, 0.997, 0.8641, 0.997, 0.9788, 0.6766, 0.9383, 0.7319, 0.919, 0.7319, 0.9815])
me_sphere_001.materials.append(mat_metal)
me_sphere_001.materials.append(mat_stripe)
me_sphere_001.materials.append(mat_eye)
me_sphere_001.materials.append(mat_flameexit)
me_sphere_001.materials.append(mat_flameregular)
me_sphere_001.materials.append(mat_flameend)
me_sphere_001.materials.append(mat_bottom)
me_sphere_001.materials.append(mat_redeye)
me_sphere_001.use_remesh_preserve_volume = False
me_sphere_001.use_remesh_preserve_attributes = False
me_sphere_001.use_mirror_vertex_groups = False
me_sphere_001.update()

# ---- objects
ob_flyingrobot = bpy.data.objects.new('FlyingRobot', me_sphere_001)

# ---- transforms, parenting, visibility, modifiers, constraints
ob_flyingrobot.location = (0.0, 0.0, 0.0)
ob_flyingrobot.scale = (1.0, 1.0, 0.85)
ob_flyingrobot.lineart.crease_threshold = 0.0

# ---- collection membership
col_collection_1.objects.link(ob_flyingrobot)

# ---- scene / render settings (as saved in the file)
scene.frame_start = 0; scene.frame_end = 98; scene.frame_set(25)
scene.render.engine = 'CYCLES'
scene.render.resolution_percentage = 50
scene.render.dither_intensity = 0.0
scene.cycles.use_denoising = False
scene.cycles.samples = 128
scene.cycles.sampling_pattern = 'TABULATED_SOBOL'
scene.cycles.use_adaptive_sampling = False
scene.cycles.use_light_tree = False
scene.cycles.blur_glossy = 0.0
scene.cycles.sample_clamp_indirect = 0.0
scene.view_settings.view_transform = 'Standard'
bpy.context.view_layer.update()

# ---- added for rendering (the .blend has no active camera): camera
cam_auto = bpy.data.cameras.new('AutoCamera')
cam_auto.lens = 50.0
cam_auto.sensor_width = 36.0
cam_auto.clip_end = 1000.0
ob_auto_camera = bpy.data.objects.new('AutoCamera', cam_auto)
scene.collection.objects.link(ob_auto_camera)
ob_auto_camera.location = (5.14174, -6.03645, 4.40571)
ob_auto_camera.rotation_euler = (1.09748, -7.21219e-08, 0.694738)
scene.camera = ob_auto_camera
bpy.context.view_layer.update()
